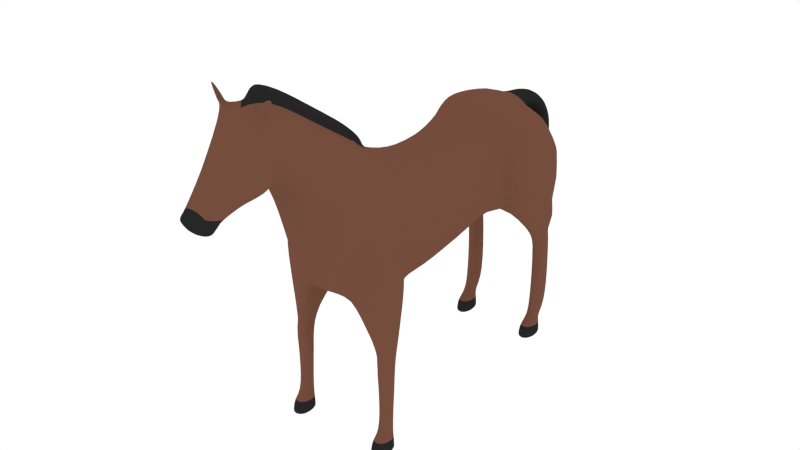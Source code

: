 # Source: Horse.blend  (saved by Blender 2.90.8; exported with 4.5.12 LTS)
import bpy
from mathutils import Matrix  # noqa: F401  (used for matrix-valued properties, if any)

bpy.ops.wm.read_factory_settings(use_empty=True)
scene = bpy.context.scene
scene.name = 'Scene'

# ---- collections
col_collection_1 = bpy.data.collections.new('Collection 1'); scene.collection.children.link(col_collection_1)

# ---- materials (node trees are filled in below, after node groups)
mat_material_003 = bpy.data.materials.new('Material.003')
mat_material_003.alpha_threshold = 0.0
mat_material_003.use_transparent_shadow = False
mat_material_003.diffuse_color = (0.1746, 0.07421, 0.04667, 1.0)
mat_material_003.roughness = 0.5
mat_material_006 = bpy.data.materials.new('Material.006')
mat_material_006.alpha_threshold = 0.0
mat_material_006.use_transparent_shadow = False
mat_material_006.diffuse_color = (0.02038, 0.02038, 0.02038, 1.0)
mat_material_006.roughness = 0.5

# ---- material node trees

# ---- world
world_world = bpy.data.worlds.new('World'); scene.world = world_world
world_world.use_nodes = True; world_world.node_tree.nodes.clear()
_N = world_world.node_tree.nodes; _L = world_world.node_tree.links
n0 = _N.new('ShaderNodeOutputWorld'); n0.name = 'World Output'; n0.location = (300, 300)
n1 = _N.new('ShaderNodeBackground'); n1.name = 'Background'; n1.location = (10, 300)
n1.inputs[0].default_value = (1.0, 1.0, 1.0, 1.0)
_L.new(n1.outputs[0], n0.inputs[0])
n0.is_active_output = True
world_world.color = (1.0, 1.0, 1.0)
world_world.use_sun_shadow = False
world_world.sun_shadow_jitter_overblur = 0.0
world_world.cycles.sampling_method = 'NONE'
world_world.cycles.sample_map_resolution = 256

# ---- meshes
me_cylinder = bpy.data.meshes.new('Cylinder')
me_cylinder.from_pydata([(0.696, -0.4866, 2.772), (0.7455, 1.422, 3.311), (0.8275, -0.4866, 4.0), (0.8599, 1.292, 4.014), (0.5357, -0.4866, 4.707), (0.7357, 1.493, 5.002), (0.7071, 0.6281, 3.003), (0.8303, 0.6966, 4.0), (0.5918, 0.7554, 4.749), (0.6005, 2.251, 3.123), (0.6575, 2.797, 3.168), (0.7192, 2.225, 5.066), (0.7412, -1.532, 5.111), (0.9703, -1.532, 4.0), (0.4128, -1.596, 2.845), (1.254, 2.611, 3.189), (0.6916, 2.789, 4.655), (0.6916, 2.897, 3.551), (0.6916, 2.897, 4.139), (0.7264, -2.113, 5.569), (0.9449, -2.339, 4.192), (0.5188, -2.421, 3.049), (0.4047, -2.828, 6.073), (0.5362, -2.954, 5.289), (0.4047, -3.071, 4.8), (0.3953, -3.555, 6.606), (0.4678, -3.555, 6.035), (0.3363, -3.555, 5.621), (0.4193, -3.931, 6.611), (0.5658, -3.941, 5.971), (0.2695, -4.686, 5.199), (0.2921, -4.576, 5.777), (0.2417, -4.979, 5.335), (0.2479, -5.029, 5.267), (0.2479, -4.959, 5.106), (0.2182, -4.782, 5.007), (1.137, 1.498, 3.353), (1.16, 1.402, 4.026), (0.9146, 1.795, 4.876), (1.103, 2.632, 4.55), (1.285, 2.595, 4.006), (1.031, 2.743, 3.592), (1.031, 2.743, 4.053), (0.8842, 3.04, 2.514), (0.6664, 3.04, 2.514), (0.9063, 2.55, 2.334), (0.6397, 2.55, 2.334), (0.6216, 2.936, 2.349), (0.9373, 2.936, 2.349), (0.8968, 2.707, 2.046), (0.6502, 2.707, 2.046), (0.9142, 2.694, 0.7871), (0.631, 2.694, 0.7871), (0.6119, 3.089, 0.7038), (0.9471, 3.089, 0.7038), (0.9317, 2.32, 0.01846), (0.6118, 2.32, 0.01846), (0.5901, 2.891, 0.01846), (0.9688, 2.891, 0.01846), (0.6748, 2.86, 0.4318), (0.6867, 2.579, 0.4526), (0.8636, 2.579, 0.4526), (0.8842, 2.86, 0.4318), (0.6305, 2.892, 0.2771), (0.6104, 2.384, 0.3016), (0.9329, 2.384, 0.3016), (0.9285, 2.892, 0.2771), (0.7359, -1.393, 2.869), (1.112, -1.579, 2.906), (1.094, -1.651, 3.707), (1.14, -2.241, 3.073), (1.12, -2.236, 3.877), (0.7897, -1.821, 1.616), (1.082, -1.821, 1.616), (1.053, -2.129, 1.681), (0.8063, -2.129, 1.681), (1.088, -2.097, 1.433), (0.7679, -2.097, 1.433), (1.088, -2.351, 0.01846), (0.7679, -2.351, 0.01846), (0.7462, -1.823, 0.01846), (1.125, -1.823, 0.01846), (0.8309, -1.855, 0.4318), (0.8428, -2.092, 0.4526), (1.02, -2.092, 0.4526), (1.04, -1.855, 0.4318), (0.7866, -1.823, 0.2771), (0.7665, -2.287, 0.3016), (1.089, -2.287, 0.3016), (1.085, -1.823, 0.2771), (1.021, -2.15, 2.061), (1.105, -1.746, 2.004), (0.7519, -1.746, 2.004), (0.7696, -2.15, 2.052), (0.3318, 2.789, 4.781), (0.3466, 3.167, 4.764), (0.4263, 3.447, 4.583), (0.5295, 3.577, 4.228), (0.3346, 3.585, 2.76), (0.5512, -3.91, 5.433), (0.3832, -4.236, 5.381), (0.4055, -3.859, 6.513), (0.3846, -4.012, 6.643), (0.3723, -3.838, 6.617), (0.512, -3.843, 6.656), (0.4487, -3.846, 6.726), (0.4235, -4.027, 6.759), (0.5849, -3.881, 6.818), (0.5556, -3.893, 6.87), (0.5204, -3.999, 6.895), (0.6208, -3.931, 6.924), (0.4207, -3.873, 6.559), (0.4202, -3.909, 6.638), (0.5034, -3.861, 6.67), (0.4044, -3.992, 6.66), (0.4346, -4.003, 6.75), (0.5601, -3.89, 6.796), (0.5099, -3.982, 6.856), (0.584, -3.939, 6.883), (0.4549, -3.911, 6.729), (0.5118, -3.927, 6.804), (0.7603, -1.823, 0.1085), (0.7674, -2.329, 0.117), (1.088, -2.329, 0.117), (1.111, -1.823, 0.1085), (0.6064, 2.892, 0.1231), (0.6112, 2.346, 0.133), (0.9322, 2.346, 0.133), (0.9525, 2.892, 0.1231), (0.2209, -2.113, 5.659), (0.18, -2.828, 6.15), (0.1069, -1.532, 5.249), (0.1561, -1.543, 5.43), (0.1634, -3.561, 6.674), (0.2225, -2.045, 5.606), (0.2701, -2.021, 5.853), (0.2292, -2.735, 6.344), (0.2126, -3.468, 6.868), (0.2717, -1.953, 5.8), (1.396e-15, -0.4866, 2.586), (8.398e-16, 1.383, 3.222), (-0.696, -0.4866, 2.772), (-0.7455, 1.422, 3.311), (-0.8275, -0.4866, 4.0), (-0.9248, 1.292, 4.014), (-0.5357, -0.4866, 4.707), (-0.7357, 1.493, 5.002), (8.84e-16, -0.4866, 4.893), (3.462e-16, 1.479, 5.35), (1.097e-15, 0.6281, 2.817), (-0.7071, 0.6281, 3.003), (-0.8303, 0.6966, 4.0), (-0.5918, 0.7554, 4.749), (6.047e-16, 0.7478, 4.917), (7.122e-16, 2.218, 2.962), (-0.6005, 2.251, 3.123), (-0.6575, 2.797, 3.168), (-0.7192, 2.225, 5.066), (1.811e-16, 2.222, 5.35), (-0.7412, -1.532, 5.111), (-0.9703, -1.532, 4.0), (-0.4128, -1.596, 2.845), (1.588e-15, -1.596, 2.83), (5.835e-16, 2.765, 2.995), (-1.254, 2.611, 3.189), (-0.6916, 2.789, 4.655), (1.528e-16, 3.293, 4.406), (-0.6916, 2.897, 3.551), (4.089e-16, 3.028, 3.518), (2.255e-16, 3.036, 4.336), (-0.6916, 2.897, 4.139), (1.037e-15, -1.532, 5.249), (-0.7264, -2.113, 5.569), (-0.9449, -2.339, 4.192), (-0.5188, -2.421, 3.049), (1.752e-15, -2.53, 3.027), (-0.4047, -2.828, 6.073), (-0.5362, -2.954, 5.289), (-0.4047, -3.071, 4.8), (3.579e-09, -3.071, 4.684), (-0.3953, -3.555, 6.606), (-0.4678, -3.555, 6.035), (-0.3363, -3.555, 5.621), (1.445e-15, -3.555, 5.435), (1.252e-15, -3.972, 6.721), (-0.4193, -3.931, 6.611), (-0.5658, -3.941, 5.971), (-0.2695, -4.686, 5.199), (1.774e-15, -4.698, 5.096), (1.572e-15, -4.586, 5.892), (-0.2921, -4.576, 5.777), (1.808e-15, -5.117, 5.361), (1.777e-15, -5.05, 5.437), (-0.2417, -4.979, 5.335), (-0.2479, -5.029, 5.267), (1.849e-15, -5.029, 5.09), (-0.2479, -4.959, 5.106), (1.824e-15, -4.792, 4.966), (-0.2182, -4.782, 5.007), (-1.137, 1.498, 3.353), (-1.16, 1.402, 4.026), (-0.9146, 1.795, 4.876), (-1.103, 2.632, 4.55), (-1.285, 2.595, 4.006), (-1.031, 2.743, 3.592), (-1.031, 2.743, 4.053), (-0.8842, 3.04, 2.514), (-0.6664, 3.04, 2.514), (-0.9063, 2.55, 2.334), (-0.6397, 2.55, 2.334), (-0.6216, 2.936, 2.349), (-0.9373, 2.936, 2.349), (-0.8968, 2.707, 2.046), (-0.6502, 2.707, 2.046), (-0.9142, 2.694, 0.7871), (-0.631, 2.694, 0.7871), (-0.6119, 3.089, 0.7038), (-0.9471, 3.089, 0.7038), (-0.9317, 2.32, 0.01846), (-0.6118, 2.32, 0.01846), (-0.5901, 2.891, 0.01846), (-0.9688, 2.891, 0.01846), (-0.6748, 2.86, 0.4318), (-0.6867, 2.579, 0.4526), (-0.8636, 2.579, 0.4526), (-0.8842, 2.86, 0.4318), (-0.6305, 2.892, 0.2771), (-0.6104, 2.384, 0.3016), (-0.9329, 2.384, 0.3016), (-0.9285, 2.892, 0.2771), (-0.7359, -1.393, 2.869), (1.498e-15, -1.031, 2.673), (-1.112, -1.579, 2.906), (-1.094, -1.651, 3.707), (-1.14, -2.241, 3.073), (-1.12, -2.236, 3.877), (-0.7897, -1.821, 1.616), (-1.082, -1.821, 1.616), (-1.053, -2.129, 1.681), (-0.8063, -2.129, 1.681), (-1.088, -2.097, 1.433), (-0.7679, -2.097, 1.433), (-1.088, -2.351, 0.01846), (-0.7679, -2.351, 0.01846), (-0.7462, -1.823, 0.01846), (-1.125, -1.823, 0.01846), (-0.8309, -1.855, 0.4318), (-0.8428, -2.092, 0.4526), (-1.02, -2.092, 0.4526), (-1.04, -1.855, 0.4318), (-0.7866, -1.823, 0.2771), (-0.7665, -2.287, 0.3016), (-1.089, -2.287, 0.3016), (-1.085, -1.823, 0.2771), (-1.021, -2.15, 2.061), (-1.105, -1.746, 2.004), (-0.7519, -1.746, 2.004), (-0.7696, -2.15, 2.052), (1.976e-16, 2.937, 4.561), (-0.3318, 2.789, 4.781), (1.669e-16, 2.54, 5.096), (1.398e-16, 3.198, 4.56), (2.102e-16, 3.324, 4.118), (-0.3466, 3.167, 4.764), (4.991e-17, 3.094, 5.069), (5.324e-16, 3.27, 2.72), (-0.4263, 3.447, 4.583), (-3.055e-17, 3.657, 4.868), (6.439e-16, 3.389, 2.099), (-0.5295, 3.577, 4.228), (3.642e-18, 3.947, 4.424), (-0.3346, 3.585, 2.76), (3.016e-16, 4.118, 2.912), (1.548e-15, -3.871, 5.289), (-0.5512, -3.91, 5.433), (1.632e-15, -4.226, 5.265), (-0.3832, -4.236, 5.381), (-0.4055, -3.859, 6.513), (-0.3846, -4.012, 6.643), (-0.3723, -3.838, 6.617), (-0.512, -3.843, 6.656), (-0.4487, -3.846, 6.726), (-0.4235, -4.027, 6.759), (-0.5849, -3.881, 6.818), (-0.5556, -3.893, 6.87), (-0.5204, -3.999, 6.895), (-0.6208, -3.931, 6.924), (-0.4207, -3.873, 6.559), (-0.4202, -3.909, 6.638), (-0.5034, -3.861, 6.67), (-0.4044, -3.992, 6.66), (-0.4346, -4.003, 6.75), (-0.5601, -3.89, 6.796), (-0.5099, -3.982, 6.856), (-0.584, -3.939, 6.883), (-0.4549, -3.911, 6.729), (-0.5118, -3.927, 6.804), (-0.7603, -1.823, 0.1085), (-0.7674, -2.329, 0.117), (-1.088, -2.329, 0.117), (-1.111, -1.823, 0.1085), (-0.6064, 2.892, 0.1231), (-0.6112, 2.346, 0.133), (-0.9322, 2.346, 0.133), (-0.9525, 2.892, 0.1231), (-0.2209, -2.113, 5.659), (-0.18, -2.828, 6.15), (-0.1069, -1.532, 5.249), (-0.1561, -1.543, 5.43), (-0.1634, -3.561, 6.674), (-0.2225, -2.045, 5.606), (9.942e-16, -1.543, 5.453), (-0.2701, -2.021, 5.853), (1.003e-15, -2.021, 5.893), (-0.2292, -2.735, 6.344), (1.048e-15, -2.735, 6.405), (-0.2126, -3.468, 6.868), (1.098e-15, -3.473, 6.915), (1.189e-15, -3.88, 6.915), (-0.2717, -1.953, 5.8), (0.6168, 3.034, 2.072), (0.9422, 3.034, 2.072), (-0.9422, 3.034, 2.072), (-0.6168, 3.034, 2.072), (0.788, -2.12, 1.918), (1.037, -2.12, 1.923), (-0.788, -2.12, 1.918), (-1.037, -2.12, 1.923), (0.432, 3.581, 3.494), (1.526e-16, 4.033, 3.668), (3.713e-16, 3.297, 3.419), (-0.432, 3.581, 3.494), (0.7406, -2.646, 4.741), (0.5656, -2.47, 5.821), (0.4618, -2.714, 3.487), (1.294e-08, -2.769, 3.418), (0.2004, -2.47, 5.905), (1.025e-15, -2.378, 6.149), (0.2496, -2.378, 6.099), (-0.7406, -2.646, 4.741), (-0.5656, -2.47, 5.821), (-0.4618, -2.714, 3.487), (-0.2004, -2.47, 5.905), (-0.2496, -2.378, 6.099), (0.4722, -2.058, 2.959), (1.68e-15, -2.119, 2.94), (-0.4722, -2.058, 2.959)], [], [(149, 140, 1, 6), (6, 1, 3, 7), (7, 3, 5, 8), (8, 5, 148, 153), (4, 8, 153, 147), (4, 147, 131, 12), (2, 7, 8, 4), (0, 6, 7, 2), (139, 149, 6, 0), (5, 3, 38), (1, 140, 154, 9), (10, 47, 9), (148, 5, 11, 158), (11, 16, 94, 260, 158), (10, 17, 41, 15), (12, 131, 134, 129, 19), (47, 46, 1, 9), (16, 11, 39), (2, 4, 12, 13), (0, 2, 13, 67), (139, 0, 67, 231), (36, 15, 40, 37), (17, 18, 42, 41), (168, 17, 10, 163), (169, 18, 17, 168), (94, 258, 261, 95), (154, 163, 10, 9), (13, 12, 19, 20), (345, 344, 21, 175), (332, 333, 22, 23), (334, 332, 23, 24), (333, 336, 130, 22), (335, 334, 24, 179), (179, 24, 27, 183), (23, 22, 25, 26), (22, 130, 133, 25), (24, 23, 26, 27), (183, 27, 99, 273), (26, 25, 103, 101, 29), (25, 133, 184, 102, 103), (27, 26, 29, 99), (29, 101, 28, 31), (30, 31, 32), (31, 189, 192, 32), (32, 192, 191, 33), (33, 191, 195, 34), (34, 195, 197, 35), (35, 197, 188, 30), (33, 34, 32), (35, 30, 34), (30, 32, 34), (37, 40, 39, 38), (199, 208, 209, 142), (41, 42, 40), (15, 41, 40), (40, 42, 39), (18, 16, 39, 42), (3, 1, 36, 37), (1, 46, 45, 36), (47, 10, 44), (36, 45, 48, 15), (47, 44, 43, 48), (15, 48, 43), (320, 321, 54, 53), (48, 45, 49), (46, 47, 50), (45, 46, 50, 49), (126, 125, 57, 56), (50, 320, 53, 52), (49, 50, 52, 51), (321, 49, 51, 54), (56, 57, 58, 55), (127, 126, 56, 55), (128, 127, 55, 58), (125, 128, 58, 57), (53, 54, 62, 59), (38, 11, 5), (54, 51, 61, 62), (51, 52, 60, 61), (52, 53, 59, 60), (59, 62, 66, 63), (62, 61, 65, 66), (61, 60, 64, 65), (60, 59, 63, 64), (67, 13, 69, 68), (231, 67, 14, 162), (68, 69, 71, 70), (20, 21, 70, 71), (13, 20, 71, 69), (324, 75, 74, 325), (122, 121, 80, 79), (75, 72, 77), (74, 75, 77, 76), (73, 74, 76), (79, 80, 81, 78), (123, 122, 79, 78), (124, 123, 78, 81), (121, 124, 81, 80), (72, 73, 85, 82), (73, 76, 84, 85), (76, 77, 83, 84), (77, 72, 82, 83), (82, 85, 89, 86), (85, 84, 88, 89), (84, 83, 87, 88), (83, 82, 86, 87), (39, 11, 38), (344, 14, 92, 93), (68, 70, 90, 91), (68, 91, 92, 67), (67, 92, 14), (21, 93, 90, 70), (325, 74, 73), (264, 95, 96, 267), (260, 94, 95, 264), (258, 94, 16, 18, 169), (95, 261, 166, 96), (267, 96, 97, 270), (96, 166, 262, 97), (328, 330, 265, 98), (329, 328, 98, 272), (98, 265, 268), (272, 98, 268), (100, 29, 30), (275, 100, 30, 188), (99, 29, 100), (31, 30, 29), (273, 99, 100, 275), (105, 106, 109, 108), (103, 102, 106, 105), (107, 110, 118, 116), (104, 105, 108, 107), (101, 103, 105, 104), (106, 102, 114, 115), (104, 107, 116, 113), (108, 109, 110), (28, 101, 111, 112), (110, 109, 117, 118), (102, 28, 112, 114), (107, 108, 110), (189, 31, 28, 102, 184), (117, 120, 118), (117, 115, 119, 120), (119, 112, 111, 113), (112, 119, 115, 114), (119, 113, 116, 120), (101, 104, 113, 111), (109, 106, 115, 117), (120, 116, 118), (86, 89, 124, 121), (89, 88, 123, 124), (88, 87, 122, 123), (87, 86, 121, 122), (63, 66, 128, 125), (66, 65, 127, 128), (65, 64, 126, 127), (64, 63, 125, 126), (338, 135, 313, 337), (336, 129, 135, 338), (134, 131, 132, 138), (129, 134, 138, 135), (133, 130, 136, 137), (137, 136, 315, 317), (135, 138, 132, 311, 313), (318, 137, 317), (132, 131, 311), (184, 133, 137, 318), (131, 147, 171), (131, 171, 311), (149, 150, 142, 140), (150, 151, 144, 142), (151, 152, 146, 144), (152, 153, 148, 146), (145, 147, 153, 152), (145, 159, 307, 147), (143, 145, 152, 151), (141, 143, 151, 150), (139, 141, 150, 149), (146, 201, 200, 144), (142, 155, 154, 140), (210, 156, 155), (148, 158, 157, 146), (157, 158, 260, 259, 165), (156, 164, 204, 167), (159, 172, 305, 310, 307), (142, 209, 210, 155), (165, 202, 157), (143, 160, 159, 145), (141, 230, 160, 143), (139, 231, 230, 141), (199, 200, 203, 164), (167, 204, 205, 170), (168, 163, 156, 167), (169, 168, 167, 170), (259, 263, 261, 258), (154, 155, 156, 163), (160, 173, 172, 159), (345, 175, 174, 346), (339, 177, 176, 340), (341, 178, 177, 339), (340, 176, 306, 342), (335, 179, 178, 341), (179, 183, 182, 178), (177, 181, 180, 176), (176, 180, 309, 306), (178, 182, 181, 177), (183, 273, 274, 182), (181, 186, 277, 279, 180), (180, 279, 278, 184, 309), (182, 274, 186, 181), (186, 190, 185, 277), (187, 193, 190), (190, 193, 192, 189), (193, 194, 191, 192), (194, 196, 195, 191), (196, 198, 197, 195), (198, 187, 188, 197), (194, 193, 196), (198, 196, 187), (187, 196, 193), (200, 201, 202, 203), (204, 203, 205), (164, 203, 204), (203, 202, 205), (170, 205, 202, 165), (144, 200, 199, 142), (210, 207, 156), (164, 211, 208, 199), (210, 211, 206, 207), (156, 207, 206, 164), (164, 206, 211), (323, 216, 217, 322), (211, 212, 208), (209, 213, 210), (208, 212, 213, 209), (302, 219, 220, 301), (213, 215, 216, 323), (212, 214, 215, 213), (322, 217, 214, 212), (219, 218, 221, 220), (303, 218, 219, 302), (304, 221, 218, 303), (301, 220, 221, 304), (216, 222, 225, 217), (201, 146, 157), (217, 225, 224, 214), (214, 224, 223, 215), (215, 223, 222, 216), (222, 226, 229, 225), (225, 229, 228, 224), (224, 228, 227, 223), (223, 227, 226, 222), (230, 232, 233, 160), (231, 162, 161, 230), (232, 234, 235, 233), (173, 235, 234, 174), (160, 233, 235, 173), (326, 327, 238, 239), (298, 243, 244, 297), (239, 241, 236), (238, 240, 241, 239), (237, 240, 238), (243, 242, 245, 244), (299, 242, 243, 298), (300, 245, 242, 299), (297, 244, 245, 300), (236, 246, 249, 237), (237, 249, 248, 240), (240, 248, 247, 241), (241, 247, 246, 236), (246, 250, 253, 249), (249, 253, 252, 248), (248, 252, 251, 247), (247, 251, 250, 246), (202, 201, 157), (346, 257, 256, 161), (232, 255, 254, 234), (232, 230, 256, 255), (230, 161, 256), (174, 234, 254, 257), (327, 237, 238), (264, 267, 266, 263), (260, 264, 263, 259), (258, 169, 170, 165, 259), (263, 266, 166, 261), (267, 270, 269, 266), (266, 269, 262, 166), (331, 271, 265, 330), (329, 272, 271, 331), (271, 268, 265), (272, 268, 271), (276, 187, 186), (275, 188, 187, 276), (274, 276, 186), (190, 186, 187), (273, 275, 276, 274), (281, 284, 285, 282), (279, 281, 282, 278), (283, 292, 294, 286), (280, 283, 284, 281), (277, 280, 281, 279), (282, 291, 290, 278), (280, 289, 292, 283), (284, 286, 285), (185, 288, 287, 277), (286, 294, 293, 285), (278, 290, 288, 185), (283, 286, 284), (189, 184, 278, 185, 190), (293, 294, 296), (293, 296, 295, 291), (295, 289, 287, 288), (288, 290, 291, 295), (295, 296, 292, 289), (277, 287, 289, 280), (285, 293, 291, 282), (296, 294, 292), (250, 297, 300, 253), (253, 300, 299, 252), (252, 299, 298, 251), (251, 298, 297, 250), (226, 301, 304, 229), (229, 304, 303, 228), (228, 303, 302, 227), (227, 302, 301, 226), (343, 337, 313, 312), (342, 343, 312, 305), (310, 319, 308, 307), (305, 312, 319, 310), (309, 316, 314, 306), (316, 317, 315, 314), (312, 313, 311, 308, 319), (318, 317, 316), (308, 311, 307), (184, 318, 316, 309), (307, 171, 147), (307, 311, 171), (48, 49, 321), (50, 47, 320), (47, 48, 321, 320), (211, 322, 212), (213, 323, 210), (210, 323, 322, 211), (38, 3, 37), (92, 91, 73, 72), (90, 325, 73, 91), (72, 75, 324), (93, 324, 325, 90), (254, 255, 237, 327), (236, 326, 239), (257, 254, 327, 326), (256, 236, 237, 255), (15, 43, 44, 10), (270, 329, 331, 269), (269, 331, 330, 262), (270, 97, 328, 329), (97, 262, 330, 328), (306, 314, 343, 342), (314, 315, 337, 343), (175, 335, 341, 174), (172, 340, 342, 305), (174, 341, 339, 173), (173, 339, 340, 172), (130, 336, 338, 136), (136, 338, 337, 315), (175, 21, 334, 335), (19, 129, 336, 333), (21, 20, 332, 334), (20, 19, 333, 332), (174, 257, 346), (236, 256, 257, 326), (162, 345, 346, 161), (21, 344, 93), (72, 324, 93, 92), (162, 14, 344, 345)])
me_cylinder.polygons.foreach_set('material_index', [0, 0, 0, 0, 0, 0, 0, 0, 0, 0, 0, 0, 0, 0, 0, 0, 0, 0, 0, 0, 0, 0, 0, 0, 0, 1, 0, 0, 0, 0, 0, 0, 0, 0, 0, 0, 0, 0, 0, 0, 0, 0, 0, 0, 1, 1, 1, 1, 1, 1, 1, 0, 0, 0, 0, 0, 0, 0, 0, 0, 0, 0, 0, 0, 0, 0, 0, 1, 0, 0, 0, 1, 1, 1, 1, 0, 0, 0, 0, 0, 0, 0, 0, 0, 0, 0, 0, 0, 0, 0, 1, 0, 0, 0, 1, 1, 1, 1, 0, 0, 0, 0, 0, 0, 0, 0, 0, 0, 0, 0, 0, 0, 0, 1, 1, 0, 1, 1, 1, 1, 1, 1, 1, 0, 0, 0, 0, 0, 0, 0, 0, 0, 0, 0, 0, 0, 0, 0, 0, 0, 0, 0, 0, 0, 0, 0, 0, 0, 0, 1, 1, 1, 1, 1, 1, 1, 1, 1, 1, 1, 1, 1, 1, 1, 1, 1, 1, 0, 1, 0, 0, 0, 0, 0, 0, 0, 0, 0, 0, 0, 0, 0, 0, 0, 0, 0, 0, 0, 0, 0, 0, 0, 0, 0, 1, 0, 0, 0, 0, 0, 0, 0, 0, 0, 0, 0, 0, 0, 0, 0, 0, 0, 0, 1, 1, 1, 1, 1, 1, 1, 0, 0, 0, 0, 0, 0, 0, 0, 0, 0, 0, 0, 0, 0, 0, 1, 0, 0, 0, 1, 1, 1, 1, 0, 0, 0, 0, 0, 0, 0, 0, 0, 0, 0, 0, 0, 0, 0, 1, 0, 0, 0, 1, 1, 1, 1, 0, 0, 0, 0, 0, 0, 0, 0, 0, 0, 0, 0, 0, 0, 0, 1, 1, 0, 1, 1, 1, 1, 1, 1, 1, 0, 0, 0, 0, 0, 0, 0, 0, 0, 0, 0, 0, 0, 0, 0, 0, 0, 0, 0, 0, 0, 0, 0, 0, 0, 0, 1, 1, 1, 1, 1, 1, 1, 1, 1, 1, 1, 1, 1, 1, 1, 1, 1, 1, 0, 1, 0, 0, 0, 0, 0, 0, 0, 0, 0, 0, 0, 0, 0, 0, 0, 0, 1, 1, 1, 1, 1, 1, 0, 0, 0, 0, 1, 1, 0, 0, 0, 0, 0, 0, 0, 0, 0, 0])
_ca = me_cylinder.color_attributes.new('Col', 'BYTE_COLOR', 'CORNER')
_ca.data.foreach_set('color', [1.0, 1.0, 1.0, 1.0, 1.0, 1.0, 1.0, 1.0, 1.0, 1.0, 1.0, 1.0, 1.0, 1.0, 1.0, 1.0, 1.0, 1.0, 1.0, 1.0, 1.0, 1.0, 1.0, 1.0, 1.0, 1.0, 1.0, 1.0, 1.0, 1.0, 1.0, 1.0, 1.0, 1.0, 1.0, 1.0, 1.0, 1.0, 1.0, 1.0, 1.0, 1.0, 1.0, 1.0, 1.0, 1.0, 1.0, 1.0, 1.0, 1.0, 1.0, 1.0, 1.0, 1.0, 1.0, 1.0, 1.0, 1.0, 1.0, 1.0, 1.0, 1.0, 1.0, 1.0, 1.0, 1.0, 1.0, 1.0, 1.0, 1.0, 1.0, 1.0, 1.0, 1.0, 1.0, 1.0, 1.0, 1.0, 1.0, 1.0, 1.0, 1.0, 1.0, 1.0, 1.0, 1.0, 1.0, 1.0, 1.0, 1.0, 1.0, 1.0, 1.0, 1.0, 1.0, 1.0, 1.0, 1.0, 1.0, 1.0, 1.0, 1.0, 1.0, 1.0, 1.0, 1.0, 1.0, 1.0, 1.0, 1.0, 1.0, 1.0, 1.0, 1.0, 1.0, 1.0, 1.0, 1.0, 1.0, 1.0, 1.0, 1.0, 1.0, 1.0, 1.0, 1.0, 1.0, 1.0, 1.0, 1.0, 1.0, 1.0, 1.0, 1.0, 1.0, 1.0, 1.0, 1.0, 1.0, 1.0, 1.0, 1.0, 1.0, 1.0, 1.0, 1.0, 1.0, 1.0, 1.0, 1.0, 1.0, 1.0, 1.0, 1.0, 1.0, 1.0, 1.0, 1.0, 1.0, 1.0, 1.0, 1.0, 1.0, 1.0, 1.0, 1.0, 1.0, 1.0, 1.0, 1.0, 1.0, 1.0, 1.0, 1.0, 1.0, 1.0, 1.0, 1.0, 1.0, 1.0, 1.0, 1.0, 1.0, 1.0, 1.0, 1.0, 1.0, 1.0, 1.0, 1.0, 1.0, 1.0, 1.0, 1.0, 1.0, 1.0, 1.0, 1.0, 1.0, 1.0, 1.0, 1.0, 1.0, 1.0, 1.0, 1.0, 1.0, 1.0, 1.0, 1.0, 1.0, 1.0, 1.0, 1.0, 1.0, 1.0, 1.0, 1.0, 1.0, 1.0, 1.0, 1.0, 1.0, 1.0, 1.0, 1.0, 1.0, 1.0, 1.0, 1.0, 1.0, 1.0, 1.0, 1.0, 1.0, 1.0, 1.0, 1.0, 1.0, 1.0, 1.0, 1.0, 1.0, 1.0, 1.0, 1.0, 1.0, 1.0, 1.0, 1.0, 1.0, 1.0, 1.0, 1.0, 1.0, 1.0, 1.0, 1.0, 1.0, 1.0, 1.0, 1.0, 1.0, 1.0, 1.0, 1.0, 1.0, 1.0, 1.0, 1.0, 1.0, 1.0, 1.0, 1.0, 1.0, 1.0, 1.0, 1.0, 1.0, 1.0, 1.0, 1.0, 1.0, 1.0, 1.0, 1.0, 1.0, 1.0, 1.0, 1.0, 1.0, 1.0, 1.0, 1.0, 1.0, 1.0, 1.0, 1.0, 1.0, 1.0, 1.0, 1.0, 1.0, 1.0, 1.0, 1.0, 1.0, 1.0, 1.0, 1.0, 1.0, 1.0, 1.0, 1.0, 1.0, 1.0, 1.0, 1.0, 1.0, 1.0, 1.0, 1.0, 1.0, 1.0, 1.0, 1.0, 1.0, 1.0, 1.0, 1.0, 1.0, 1.0, 1.0, 1.0, 1.0, 1.0, 1.0, 1.0, 1.0, 1.0, 1.0, 1.0, 1.0, 1.0, 1.0, 1.0, 1.0, 1.0, 1.0, 1.0, 1.0, 1.0, 1.0, 1.0, 1.0, 1.0, 1.0, 1.0, 1.0, 1.0, 1.0, 1.0, 1.0, 1.0, 1.0, 1.0, 1.0, 1.0, 1.0, 1.0, 1.0, 1.0, 1.0, 1.0, 1.0, 1.0, 1.0, 1.0, 1.0, 1.0, 1.0, 1.0, 1.0, 1.0, 1.0, 1.0, 1.0, 1.0, 1.0, 1.0, 1.0, 1.0, 1.0, 1.0, 1.0, 1.0, 1.0, 1.0, 1.0, 1.0, 1.0, 1.0, 1.0, 1.0, 1.0, 1.0, 1.0, 1.0, 1.0, 1.0, 1.0, 1.0, 1.0, 1.0, 1.0, 1.0, 1.0, 1.0, 1.0, 1.0, 1.0, 1.0, 1.0, 1.0, 1.0, 1.0, 1.0, 1.0, 1.0, 1.0, 1.0, 1.0, 1.0, 1.0, 1.0, 1.0, 1.0, 1.0, 1.0, 1.0, 1.0, 1.0, 1.0, 1.0, 1.0, 1.0, 1.0, 1.0, 1.0, 1.0, 1.0, 1.0, 1.0, 1.0, 1.0, 1.0, 1.0, 1.0, 1.0, 1.0, 1.0, 1.0, 1.0, 1.0, 1.0, 1.0, 1.0, 1.0, 1.0, 1.0, 1.0, 1.0, 1.0, 1.0, 1.0, 1.0, 1.0, 1.0, 1.0, 1.0, 1.0, 1.0, 1.0, 1.0, 1.0, 1.0, 1.0, 1.0, 1.0, 1.0, 1.0, 1.0, 1.0, 1.0, 1.0, 1.0, 1.0, 1.0, 1.0, 1.0, 1.0, 1.0, 1.0, 1.0, 1.0, 1.0, 1.0, 1.0, 1.0, 1.0, 1.0, 1.0, 1.0, 1.0, 1.0, 1.0, 1.0, 1.0, 1.0, 1.0, 1.0, 1.0, 1.0, 1.0, 1.0, 1.0, 1.0, 1.0, 1.0, 1.0, 1.0, 1.0, 1.0, 1.0, 1.0, 1.0, 1.0, 1.0, 1.0, 1.0, 1.0, 1.0, 1.0, 1.0, 1.0, 1.0, 1.0, 1.0, 1.0, 1.0, 1.0, 1.0, 1.0, 1.0, 1.0, 1.0, 1.0, 1.0, 1.0, 1.0, 1.0, 1.0, 1.0, 1.0, 1.0, 1.0, 1.0, 1.0, 1.0, 1.0, 1.0, 1.0, 1.0, 1.0, 1.0, 1.0, 1.0, 1.0, 1.0, 1.0, 1.0, 1.0, 1.0, 1.0, 1.0, 1.0, 1.0, 1.0, 1.0, 1.0, 1.0, 1.0, 1.0, 1.0, 1.0, 1.0, 1.0, 1.0, 1.0, 1.0, 1.0, 1.0, 1.0, 1.0, 1.0, 1.0, 1.0, 1.0, 1.0, 1.0, 1.0, 1.0, 1.0, 1.0, 1.0, 1.0, 1.0, 1.0, 1.0, 1.0, 1.0, 1.0, 1.0, 1.0, 1.0, 1.0, 1.0, 1.0, 1.0, 1.0, 1.0, 1.0, 1.0, 1.0, 1.0, 1.0, 1.0, 1.0, 1.0, 1.0, 1.0, 1.0, 1.0, 1.0, 1.0, 1.0, 1.0, 1.0, 1.0, 1.0, 1.0, 1.0, 1.0, 1.0, 1.0, 1.0, 1.0, 1.0, 1.0, 1.0, 1.0, 1.0, 1.0, 1.0, 1.0, 1.0, 1.0, 1.0, 1.0, 1.0, 1.0, 1.0, 1.0, 1.0, 1.0, 1.0, 1.0, 1.0, 1.0, 1.0, 1.0, 1.0, 1.0, 1.0, 1.0, 1.0, 1.0, 1.0, 1.0, 1.0, 1.0, 1.0, 1.0, 1.0, 1.0, 1.0, 1.0, 1.0, 1.0, 1.0, 1.0, 1.0, 1.0, 1.0, 1.0, 1.0, 1.0, 1.0, 1.0, 1.0, 1.0, 1.0, 1.0, 1.0, 1.0, 1.0, 1.0, 1.0, 1.0, 1.0, 1.0, 1.0, 1.0, 1.0, 1.0, 1.0, 1.0, 1.0, 1.0, 1.0, 1.0, 1.0, 1.0, 1.0, 1.0, 1.0, 1.0, 1.0, 1.0, 1.0, 1.0, 1.0, 1.0, 1.0, 1.0, 1.0, 1.0, 1.0, 1.0, 1.0, 1.0, 1.0, 1.0, 1.0, 1.0, 1.0, 1.0, 1.0, 1.0, 1.0, 1.0, 1.0, 1.0, 1.0, 1.0, 1.0, 1.0, 1.0, 1.0, 1.0, 1.0, 1.0, 1.0, 1.0, 1.0, 1.0, 1.0, 1.0, 1.0, 1.0, 1.0, 1.0, 1.0, 1.0, 1.0, 1.0, 1.0, 1.0, 1.0, 1.0, 1.0, 1.0, 1.0, 1.0, 1.0, 1.0, 1.0, 1.0, 1.0, 1.0, 1.0, 1.0, 1.0, 1.0, 1.0, 1.0, 1.0, 1.0, 1.0, 1.0, 1.0, 1.0, 1.0, 1.0, 1.0, 1.0, 1.0, 1.0, 1.0, 1.0, 1.0, 1.0, 1.0, 1.0, 1.0, 1.0, 1.0, 1.0, 1.0, 1.0, 1.0, 1.0, 1.0, 1.0, 1.0, 1.0, 1.0, 1.0, 1.0, 1.0, 1.0, 1.0, 1.0, 1.0, 1.0, 1.0, 1.0, 1.0, 1.0, 1.0, 1.0, 1.0, 1.0, 1.0, 1.0, 1.0, 1.0, 1.0, 1.0, 1.0, 1.0, 1.0, 1.0, 1.0, 1.0, 1.0, 1.0, 1.0, 1.0, 1.0, 1.0, 1.0, 1.0, 1.0, 1.0, 1.0, 1.0, 1.0, 1.0, 1.0, 1.0, 1.0, 1.0, 1.0, 1.0, 1.0, 1.0, 1.0, 1.0, 1.0, 1.0, 1.0, 1.0, 1.0, 1.0, 1.0, 1.0, 1.0, 1.0, 1.0, 1.0, 1.0, 1.0, 1.0, 1.0, 1.0, 1.0, 1.0, 1.0, 1.0, 1.0, 1.0, 1.0, 1.0, 1.0, 1.0, 1.0, 1.0, 1.0, 1.0, 1.0, 1.0, 1.0, 1.0, 1.0, 1.0, 1.0, 1.0, 1.0, 1.0, 1.0, 1.0, 1.0, 1.0, 1.0, 1.0, 1.0, 1.0, 1.0, 1.0, 1.0, 1.0, 1.0, 1.0, 1.0, 1.0, 1.0, 1.0, 1.0, 1.0, 1.0, 1.0, 1.0, 1.0, 1.0, 1.0, 1.0, 1.0, 1.0, 1.0, 1.0, 1.0, 1.0, 1.0, 1.0, 1.0, 1.0, 1.0, 1.0, 1.0, 1.0, 1.0, 1.0, 1.0, 1.0, 1.0, 1.0, 1.0, 1.0, 1.0, 1.0, 1.0, 1.0, 1.0, 1.0, 1.0, 1.0, 1.0, 1.0, 1.0, 1.0, 1.0, 1.0, 1.0, 1.0, 1.0, 1.0, 1.0, 1.0, 1.0, 1.0, 1.0, 1.0, 1.0, 1.0, 1.0, 1.0, 1.0, 1.0, 1.0, 1.0, 1.0, 1.0, 1.0, 1.0, 1.0, 1.0, 1.0, 1.0, 1.0, 1.0, 1.0, 1.0, 1.0, 1.0, 1.0, 1.0, 1.0, 1.0, 1.0, 1.0, 1.0, 1.0, 1.0, 1.0, 1.0, 1.0, 1.0, 1.0, 1.0, 1.0, 1.0, 1.0, 1.0, 1.0, 1.0, 1.0, 1.0, 1.0, 1.0, 1.0, 1.0, 1.0, 1.0, 1.0, 1.0, 1.0, 1.0, 1.0, 1.0, 1.0, 1.0, 1.0, 1.0, 1.0, 1.0, 1.0, 1.0, 1.0, 1.0, 1.0, 1.0, 1.0, 1.0, 1.0, 1.0, 1.0, 1.0, 1.0, 1.0, 1.0, 1.0, 1.0, 1.0, 1.0, 1.0, 1.0, 1.0, 1.0, 1.0, 1.0, 1.0, 1.0, 1.0, 1.0, 1.0, 1.0, 1.0, 1.0, 1.0, 1.0, 1.0, 1.0, 1.0, 1.0, 1.0, 1.0, 1.0, 1.0, 1.0, 1.0, 1.0, 1.0, 1.0, 1.0, 1.0, 1.0, 1.0, 1.0, 1.0, 1.0, 1.0, 1.0, 1.0, 1.0, 1.0, 1.0, 1.0, 1.0, 1.0, 1.0, 1.0, 1.0, 1.0, 1.0, 1.0, 1.0, 1.0, 1.0, 1.0, 1.0, 1.0, 1.0, 1.0, 1.0, 1.0, 1.0, 1.0, 1.0, 1.0, 1.0, 1.0, 1.0, 1.0, 1.0, 1.0, 1.0, 1.0, 1.0, 1.0, 1.0, 1.0, 1.0, 1.0, 1.0, 1.0, 1.0, 1.0, 1.0, 1.0, 1.0, 1.0, 1.0, 1.0, 1.0, 1.0, 1.0, 1.0, 1.0, 1.0, 1.0, 1.0, 1.0, 1.0, 1.0, 1.0, 1.0, 1.0, 1.0, 1.0, 1.0, 1.0, 1.0, 1.0, 1.0, 1.0, 1.0, 1.0, 1.0, 1.0, 1.0, 1.0, 1.0, 1.0, 1.0, 1.0, 1.0, 1.0, 1.0, 1.0, 1.0, 1.0, 1.0, 1.0, 1.0, 1.0, 1.0, 1.0, 1.0, 1.0, 1.0, 1.0, 1.0, 1.0, 1.0, 1.0, 1.0, 1.0, 1.0, 1.0, 1.0, 1.0, 1.0, 1.0, 1.0, 1.0, 1.0, 1.0, 1.0, 1.0, 1.0, 1.0, 1.0, 1.0, 1.0, 1.0, 1.0, 1.0, 1.0, 1.0, 1.0, 1.0, 1.0, 1.0, 1.0, 1.0, 1.0, 1.0, 1.0, 1.0, 1.0, 1.0, 1.0, 1.0, 1.0, 1.0, 1.0, 1.0, 1.0, 1.0, 1.0, 1.0, 1.0, 1.0, 1.0, 1.0, 1.0, 1.0, 1.0, 1.0, 1.0, 1.0, 1.0, 1.0, 1.0, 1.0, 1.0, 1.0, 1.0, 1.0, 1.0, 1.0, 1.0, 1.0, 1.0, 1.0, 1.0, 1.0, 1.0, 1.0, 1.0, 1.0, 1.0, 1.0, 1.0, 1.0, 1.0, 1.0, 1.0, 1.0, 1.0, 1.0, 1.0, 1.0, 1.0, 1.0, 1.0, 1.0, 1.0, 1.0, 1.0, 1.0, 1.0, 1.0, 1.0, 1.0, 1.0, 1.0, 1.0, 1.0, 1.0, 1.0, 1.0, 1.0, 1.0, 1.0, 1.0, 1.0, 1.0, 1.0, 1.0, 1.0, 1.0, 1.0, 1.0, 1.0, 1.0, 1.0, 1.0, 1.0, 1.0, 1.0, 1.0, 1.0, 1.0, 1.0, 1.0, 1.0, 1.0, 1.0, 1.0, 1.0, 1.0, 1.0, 1.0, 1.0, 1.0, 1.0, 1.0, 1.0, 1.0, 1.0, 1.0, 1.0, 1.0, 1.0, 1.0, 1.0, 1.0, 1.0, 1.0, 1.0, 1.0, 1.0, 1.0, 1.0, 1.0, 1.0, 1.0, 1.0, 1.0, 1.0, 1.0, 1.0, 1.0, 1.0, 1.0, 1.0, 1.0, 1.0, 1.0, 1.0, 1.0, 1.0, 1.0, 1.0, 1.0, 1.0, 1.0, 1.0, 1.0, 1.0, 1.0, 1.0, 1.0, 1.0, 1.0, 1.0, 1.0, 1.0, 1.0, 1.0, 1.0, 1.0, 1.0, 1.0, 1.0, 1.0, 1.0, 1.0, 1.0, 1.0, 1.0, 1.0, 1.0, 1.0, 1.0, 1.0, 1.0, 1.0, 1.0, 1.0, 1.0, 1.0, 1.0, 1.0, 1.0, 1.0, 1.0, 1.0, 1.0, 1.0, 1.0, 1.0, 1.0, 1.0, 1.0, 1.0, 1.0, 1.0, 1.0, 1.0, 1.0, 1.0, 1.0, 1.0, 1.0, 1.0, 1.0, 1.0, 1.0, 1.0, 1.0, 1.0, 1.0, 1.0, 1.0, 1.0, 1.0, 1.0, 1.0, 1.0, 1.0, 1.0, 1.0, 1.0, 1.0, 1.0, 1.0, 1.0, 1.0, 1.0, 1.0, 1.0, 1.0, 1.0, 1.0, 1.0, 1.0, 1.0, 1.0, 1.0, 1.0, 1.0, 1.0, 1.0, 1.0, 1.0, 1.0, 1.0, 1.0, 1.0, 1.0, 1.0, 1.0, 1.0, 1.0, 1.0, 1.0, 1.0, 1.0, 1.0, 1.0, 1.0, 1.0, 1.0, 1.0, 1.0, 1.0, 1.0, 1.0, 1.0, 1.0, 1.0, 1.0, 1.0, 1.0, 1.0, 1.0, 1.0, 1.0, 1.0, 1.0, 1.0, 1.0, 1.0, 1.0, 1.0, 1.0, 1.0, 1.0, 1.0, 1.0, 1.0, 1.0, 1.0, 1.0, 1.0, 1.0, 1.0, 1.0, 1.0, 1.0, 1.0, 1.0, 1.0, 1.0, 1.0, 1.0, 1.0, 1.0, 1.0, 1.0, 1.0, 1.0, 1.0, 1.0, 1.0, 1.0, 1.0, 1.0, 1.0, 1.0, 1.0, 1.0, 1.0, 1.0, 1.0, 1.0, 1.0, 1.0, 1.0, 1.0, 1.0, 1.0, 1.0, 1.0, 1.0, 1.0, 1.0, 1.0, 1.0, 1.0, 1.0, 1.0, 1.0, 1.0, 1.0, 1.0, 1.0, 1.0, 1.0, 1.0, 1.0, 1.0, 1.0, 1.0, 1.0, 1.0, 1.0, 1.0, 1.0, 1.0, 1.0, 1.0, 1.0, 1.0, 1.0, 1.0, 1.0, 1.0, 1.0, 1.0, 1.0, 1.0, 1.0, 1.0, 1.0, 1.0, 1.0, 1.0, 1.0, 1.0, 1.0, 1.0, 1.0, 1.0, 1.0, 1.0, 1.0, 1.0, 1.0, 1.0, 1.0, 1.0, 1.0, 1.0, 1.0, 1.0, 1.0, 1.0, 1.0, 1.0, 1.0, 1.0, 1.0, 1.0, 1.0, 1.0, 1.0, 1.0, 1.0, 1.0, 1.0, 1.0, 1.0, 1.0, 1.0, 1.0, 1.0, 1.0, 1.0, 1.0, 1.0, 1.0, 1.0, 1.0, 1.0, 1.0, 1.0, 1.0, 1.0, 1.0, 1.0, 1.0, 1.0, 1.0, 1.0, 1.0, 1.0, 1.0, 1.0, 1.0, 1.0, 1.0, 1.0, 1.0, 1.0, 1.0, 1.0, 1.0, 1.0, 1.0, 1.0, 1.0, 1.0, 1.0, 1.0, 1.0, 1.0, 1.0, 1.0, 1.0, 1.0, 1.0, 1.0, 1.0, 1.0, 1.0, 1.0, 1.0, 1.0, 1.0, 1.0, 1.0, 1.0, 1.0, 1.0, 1.0, 1.0, 1.0, 1.0, 1.0, 1.0, 1.0, 1.0, 1.0, 1.0, 1.0, 1.0, 1.0, 1.0, 1.0, 1.0, 1.0, 1.0, 1.0, 1.0, 1.0, 1.0, 1.0, 1.0, 1.0, 1.0, 1.0, 1.0, 1.0, 1.0, 1.0, 1.0, 1.0, 1.0, 1.0, 1.0, 1.0, 1.0, 1.0, 1.0, 1.0, 1.0, 1.0, 1.0, 1.0, 1.0, 1.0, 1.0, 1.0, 1.0, 1.0, 1.0, 1.0, 1.0, 1.0, 1.0, 1.0, 1.0, 1.0, 1.0, 1.0, 1.0, 1.0, 1.0, 1.0, 1.0, 1.0, 1.0, 1.0, 1.0, 1.0, 1.0, 1.0, 1.0, 1.0, 1.0, 1.0, 1.0, 1.0, 1.0, 1.0, 1.0, 1.0, 1.0, 1.0, 1.0, 1.0, 1.0, 1.0, 1.0, 1.0, 1.0, 1.0, 1.0, 1.0, 1.0, 1.0, 1.0, 1.0, 1.0, 1.0, 1.0, 1.0, 1.0, 1.0, 1.0, 1.0, 1.0, 1.0, 1.0, 1.0, 1.0, 1.0, 1.0, 1.0, 1.0, 1.0, 1.0, 1.0, 1.0, 1.0, 1.0, 1.0, 1.0, 1.0, 1.0, 1.0, 1.0, 1.0, 1.0, 1.0, 1.0, 1.0, 1.0, 1.0, 1.0, 1.0, 1.0, 1.0, 1.0, 1.0, 1.0, 1.0, 1.0, 1.0, 1.0, 1.0, 1.0, 1.0, 1.0, 1.0, 1.0, 1.0, 1.0, 1.0, 1.0, 1.0, 1.0, 1.0, 1.0, 1.0, 1.0, 1.0, 1.0, 1.0, 1.0, 1.0, 1.0, 1.0, 1.0, 1.0, 1.0, 1.0, 1.0, 1.0, 1.0, 1.0, 1.0, 1.0, 1.0, 1.0, 1.0, 1.0, 1.0, 1.0, 1.0, 1.0, 1.0, 1.0, 1.0, 1.0, 1.0, 1.0, 1.0, 1.0, 1.0, 1.0, 1.0, 1.0, 1.0, 1.0, 1.0, 1.0, 1.0, 1.0, 1.0, 1.0, 1.0, 1.0, 1.0, 1.0, 1.0, 1.0, 1.0, 1.0, 1.0, 1.0, 1.0, 1.0, 1.0, 1.0, 1.0, 1.0, 1.0, 1.0, 1.0, 1.0, 1.0, 1.0, 1.0, 1.0, 1.0, 1.0, 1.0, 1.0, 1.0, 1.0, 1.0, 1.0, 1.0, 1.0, 1.0, 1.0, 1.0, 1.0, 1.0, 1.0, 1.0, 1.0, 1.0, 1.0, 1.0, 1.0, 1.0, 1.0, 1.0, 1.0, 1.0, 1.0, 1.0, 1.0, 1.0, 1.0, 1.0, 1.0, 1.0, 1.0, 1.0, 1.0, 1.0, 1.0, 1.0, 1.0, 1.0, 1.0, 1.0, 1.0, 1.0, 1.0, 1.0, 1.0, 1.0, 1.0, 1.0, 1.0, 1.0, 1.0, 1.0, 1.0, 1.0, 1.0, 1.0, 1.0, 1.0, 1.0, 1.0, 1.0, 1.0, 1.0, 1.0, 1.0, 1.0, 1.0, 1.0, 1.0, 1.0, 1.0, 1.0, 1.0, 1.0, 1.0, 1.0, 1.0, 1.0, 1.0, 1.0, 1.0, 1.0, 1.0, 1.0, 1.0, 1.0, 1.0, 1.0, 1.0, 1.0, 1.0, 1.0, 1.0, 1.0, 1.0, 1.0, 1.0, 1.0, 1.0, 1.0, 1.0, 1.0, 1.0, 1.0, 1.0, 1.0, 1.0, 1.0, 1.0, 1.0, 1.0, 1.0, 1.0, 1.0, 1.0, 1.0, 1.0, 1.0, 1.0, 1.0, 1.0, 1.0, 1.0, 1.0, 1.0, 1.0, 1.0, 1.0, 1.0, 1.0, 1.0, 1.0, 1.0, 1.0, 1.0, 1.0, 1.0, 1.0, 1.0, 1.0, 1.0, 1.0, 1.0, 1.0, 1.0, 1.0, 1.0, 1.0, 1.0, 1.0, 1.0, 1.0, 1.0, 1.0, 1.0, 1.0, 1.0, 1.0, 1.0, 1.0, 1.0, 1.0, 1.0, 1.0, 1.0, 1.0, 1.0, 1.0, 1.0, 1.0, 1.0, 1.0, 1.0, 1.0, 1.0, 1.0, 1.0, 1.0, 1.0, 1.0, 1.0, 1.0, 1.0, 1.0, 1.0, 1.0, 1.0, 1.0, 1.0, 1.0, 1.0, 1.0, 1.0, 1.0, 1.0, 1.0, 1.0, 1.0, 1.0, 1.0, 1.0, 1.0, 1.0, 1.0, 1.0, 1.0, 1.0, 1.0, 1.0, 1.0, 1.0, 1.0, 1.0, 1.0, 1.0, 1.0, 1.0, 1.0, 1.0, 1.0, 1.0, 1.0, 1.0, 1.0, 1.0, 1.0, 1.0, 1.0, 1.0, 1.0, 1.0, 1.0, 1.0, 1.0, 1.0, 1.0, 1.0, 1.0, 1.0, 1.0, 1.0, 1.0, 1.0, 1.0, 1.0, 1.0, 1.0, 1.0, 1.0, 1.0, 1.0, 1.0, 1.0, 1.0, 1.0, 1.0, 1.0, 1.0, 1.0, 1.0, 1.0, 1.0, 1.0, 1.0, 1.0, 1.0, 1.0, 1.0, 1.0, 1.0, 1.0, 1.0, 1.0, 1.0, 1.0, 1.0, 1.0, 1.0, 1.0, 1.0, 1.0, 1.0, 1.0, 1.0, 1.0, 1.0, 1.0, 1.0, 1.0, 1.0, 1.0, 1.0, 1.0, 1.0, 1.0, 1.0, 1.0, 1.0, 1.0, 1.0, 1.0, 1.0, 1.0, 1.0, 1.0, 1.0, 1.0, 1.0, 1.0, 1.0, 1.0, 1.0, 1.0, 1.0, 1.0, 1.0, 1.0, 1.0, 1.0, 1.0, 1.0, 1.0, 1.0, 1.0, 1.0, 1.0, 1.0, 1.0, 1.0, 1.0, 1.0, 1.0, 1.0, 1.0, 1.0, 1.0, 1.0, 1.0, 1.0, 1.0, 1.0, 1.0, 1.0, 1.0, 1.0, 1.0, 1.0, 1.0, 1.0, 1.0, 1.0, 1.0, 1.0, 1.0, 1.0, 1.0, 1.0, 1.0, 1.0, 1.0, 1.0, 1.0, 1.0, 1.0, 1.0, 1.0, 1.0, 1.0, 1.0, 1.0, 1.0, 1.0, 1.0, 1.0, 1.0, 1.0, 1.0, 1.0, 1.0, 1.0, 1.0, 1.0, 1.0, 1.0, 1.0, 1.0, 1.0, 1.0, 1.0, 1.0, 1.0, 1.0, 1.0, 1.0, 1.0, 1.0, 1.0, 1.0, 1.0, 1.0, 1.0, 1.0, 1.0, 1.0, 1.0, 1.0, 1.0, 1.0, 1.0, 1.0, 1.0, 1.0, 1.0, 1.0, 1.0, 1.0, 1.0, 1.0, 1.0, 1.0, 1.0, 1.0, 1.0, 1.0, 1.0, 1.0, 1.0, 1.0, 1.0, 1.0, 1.0, 1.0, 1.0, 1.0, 1.0, 1.0, 1.0, 1.0, 1.0, 1.0, 1.0, 1.0, 1.0, 1.0, 1.0, 1.0, 1.0, 1.0, 1.0, 1.0, 1.0, 1.0, 1.0, 1.0, 1.0, 1.0, 1.0, 1.0, 1.0, 1.0, 1.0, 1.0, 1.0, 1.0, 1.0, 1.0, 1.0, 1.0, 1.0, 1.0, 1.0, 1.0, 1.0, 1.0, 1.0, 1.0, 1.0, 1.0, 1.0, 1.0, 1.0, 1.0, 1.0, 1.0, 1.0, 1.0, 1.0, 1.0, 1.0, 1.0, 1.0, 1.0, 1.0, 1.0, 1.0, 1.0, 1.0, 1.0, 1.0, 1.0, 1.0, 1.0, 1.0, 1.0, 1.0, 1.0, 1.0, 1.0, 1.0, 1.0, 1.0, 1.0, 1.0, 1.0, 1.0, 1.0, 1.0, 1.0, 1.0, 1.0, 1.0, 1.0, 1.0, 1.0, 1.0, 1.0, 1.0, 1.0, 1.0, 1.0, 1.0, 1.0, 1.0, 1.0, 1.0, 1.0, 1.0, 1.0, 1.0, 1.0, 1.0, 1.0, 1.0, 1.0, 1.0, 1.0, 1.0, 1.0, 1.0, 1.0, 1.0, 1.0, 1.0, 1.0, 1.0, 1.0, 1.0, 1.0, 1.0, 1.0, 1.0, 1.0, 1.0, 1.0, 1.0, 1.0, 1.0, 1.0, 1.0, 1.0, 1.0, 1.0, 1.0, 1.0, 1.0, 1.0, 1.0, 1.0, 1.0, 1.0, 1.0, 1.0, 1.0, 1.0, 1.0, 1.0, 1.0, 1.0, 1.0, 1.0, 1.0, 1.0, 1.0, 1.0, 1.0, 1.0, 1.0, 1.0, 1.0, 1.0, 1.0, 1.0, 1.0, 1.0, 1.0, 1.0, 1.0, 1.0, 1.0, 1.0, 1.0, 1.0, 1.0, 1.0, 1.0, 1.0, 1.0, 1.0, 1.0, 1.0, 1.0, 1.0, 1.0, 1.0, 1.0, 1.0, 1.0, 1.0, 1.0, 1.0, 1.0, 1.0, 1.0, 1.0, 1.0, 1.0, 1.0, 1.0, 1.0, 1.0, 1.0, 1.0, 1.0, 1.0, 1.0, 1.0, 1.0, 1.0, 1.0, 1.0, 1.0, 1.0, 1.0, 1.0, 1.0, 1.0, 1.0, 1.0, 1.0, 1.0, 1.0, 1.0, 1.0, 1.0, 1.0, 1.0, 1.0, 1.0, 1.0, 1.0, 1.0, 1.0, 1.0, 1.0, 1.0, 1.0, 1.0, 1.0, 1.0, 1.0, 1.0, 1.0, 1.0, 1.0, 1.0, 1.0, 1.0, 1.0, 1.0, 1.0, 1.0, 1.0, 1.0, 1.0, 1.0, 1.0, 1.0, 1.0, 1.0, 1.0, 1.0, 1.0, 1.0, 1.0, 1.0, 1.0, 1.0, 1.0, 1.0, 1.0, 1.0, 1.0, 1.0, 1.0, 1.0, 1.0, 1.0, 1.0, 1.0, 1.0, 1.0, 1.0, 1.0, 1.0, 1.0, 1.0, 1.0, 1.0, 1.0, 1.0, 1.0, 1.0, 1.0, 1.0, 1.0, 1.0, 1.0, 1.0, 1.0, 1.0, 1.0, 1.0, 1.0, 1.0, 1.0, 1.0, 1.0, 1.0, 1.0, 1.0, 1.0, 1.0, 1.0, 1.0, 1.0, 1.0, 1.0, 1.0, 1.0, 1.0, 1.0, 1.0, 1.0, 1.0, 1.0, 1.0, 1.0, 1.0, 1.0, 1.0, 1.0, 1.0, 1.0, 1.0, 1.0, 1.0, 1.0, 1.0, 1.0, 1.0, 1.0, 1.0, 1.0, 1.0, 1.0, 1.0, 1.0, 1.0, 1.0, 1.0, 1.0, 1.0, 1.0, 1.0, 1.0, 1.0, 1.0, 1.0, 1.0, 1.0, 1.0, 1.0, 1.0, 1.0, 1.0, 1.0, 1.0, 1.0, 1.0, 1.0, 1.0, 1.0, 1.0, 1.0, 1.0, 1.0, 1.0, 1.0, 1.0, 1.0, 1.0, 1.0, 1.0, 1.0, 1.0, 1.0, 1.0, 1.0, 1.0, 1.0, 1.0, 1.0, 1.0, 1.0, 1.0, 1.0, 1.0, 1.0, 1.0, 1.0, 1.0, 1.0, 1.0, 1.0, 1.0, 1.0, 1.0, 1.0, 1.0, 1.0, 1.0, 1.0, 1.0, 1.0, 1.0, 1.0, 1.0, 1.0, 1.0, 1.0, 1.0, 1.0, 1.0, 1.0, 1.0, 1.0, 1.0, 1.0, 1.0, 1.0, 1.0, 1.0, 1.0, 1.0, 1.0, 1.0, 1.0, 1.0, 1.0, 1.0, 1.0, 1.0, 1.0, 1.0, 1.0, 1.0, 1.0, 1.0, 1.0, 1.0, 1.0, 1.0, 1.0, 1.0, 1.0, 1.0, 1.0, 1.0, 1.0, 1.0, 1.0, 1.0, 1.0, 1.0, 1.0, 1.0, 1.0, 1.0, 1.0, 1.0, 1.0, 1.0, 1.0, 1.0, 1.0, 1.0, 1.0, 1.0, 1.0, 1.0, 1.0, 1.0, 1.0, 1.0, 1.0, 1.0, 1.0, 1.0, 1.0, 1.0, 1.0, 1.0, 1.0, 1.0, 1.0, 1.0, 1.0, 1.0, 1.0, 1.0, 1.0, 1.0, 1.0, 1.0, 1.0, 1.0, 1.0, 1.0, 1.0, 1.0, 1.0, 1.0, 1.0, 1.0, 1.0, 1.0, 1.0, 1.0, 1.0, 1.0, 1.0, 1.0, 1.0, 1.0, 1.0, 1.0, 1.0, 1.0, 1.0, 1.0, 1.0, 1.0, 1.0, 1.0, 1.0, 1.0, 1.0, 1.0, 1.0, 1.0, 1.0, 1.0, 1.0, 1.0, 1.0, 1.0, 1.0, 1.0, 1.0, 1.0, 1.0, 1.0, 1.0, 1.0, 1.0, 1.0, 1.0, 1.0, 1.0, 1.0, 1.0, 1.0, 1.0, 1.0, 1.0, 1.0, 1.0, 1.0, 1.0, 1.0, 1.0, 1.0, 1.0, 1.0, 1.0, 1.0, 1.0, 1.0, 1.0, 1.0, 1.0, 1.0, 1.0, 1.0, 1.0, 1.0, 1.0, 1.0, 1.0, 1.0, 1.0, 1.0, 1.0, 1.0, 1.0, 1.0, 1.0, 1.0, 1.0, 1.0, 1.0, 1.0, 1.0, 1.0, 1.0, 1.0, 1.0, 1.0, 1.0, 1.0, 1.0, 1.0, 1.0, 1.0, 1.0, 1.0, 1.0, 1.0, 1.0, 1.0, 1.0, 1.0, 1.0, 1.0, 1.0, 1.0, 1.0, 1.0, 1.0, 1.0, 1.0, 1.0, 1.0, 1.0, 1.0, 1.0, 1.0, 1.0, 1.0, 1.0, 1.0, 1.0, 1.0, 1.0, 1.0, 1.0, 1.0, 1.0, 1.0, 1.0, 1.0, 1.0, 1.0, 1.0, 1.0, 1.0, 1.0, 1.0, 1.0, 1.0, 1.0, 1.0, 1.0, 1.0, 1.0, 1.0, 1.0, 1.0, 1.0, 1.0, 1.0, 1.0, 1.0, 1.0, 1.0, 1.0, 1.0, 1.0, 1.0, 1.0, 1.0, 1.0, 1.0, 1.0, 1.0, 1.0, 1.0, 1.0, 1.0, 1.0, 1.0, 1.0, 1.0, 1.0, 1.0, 1.0, 1.0, 1.0, 1.0, 1.0, 1.0, 1.0, 1.0, 1.0, 1.0, 1.0, 1.0, 1.0, 1.0, 1.0, 1.0, 1.0, 1.0, 1.0, 1.0, 1.0, 1.0, 1.0, 1.0, 1.0, 1.0, 1.0, 1.0, 1.0, 1.0, 1.0, 1.0, 1.0, 1.0, 1.0, 1.0, 1.0, 1.0, 1.0, 1.0, 1.0, 1.0, 1.0, 1.0, 1.0, 1.0, 1.0, 1.0, 1.0, 1.0, 1.0, 1.0, 1.0, 1.0, 1.0, 1.0, 1.0, 1.0, 1.0, 1.0, 1.0, 1.0, 1.0, 1.0, 1.0, 1.0, 1.0, 1.0, 1.0, 1.0, 1.0, 1.0, 1.0, 1.0, 1.0, 1.0, 1.0, 1.0, 1.0, 1.0, 1.0, 1.0, 1.0, 1.0, 1.0, 1.0, 1.0, 1.0, 1.0, 1.0, 1.0, 1.0, 1.0, 1.0, 1.0, 1.0, 1.0, 1.0, 1.0, 1.0, 1.0, 1.0, 1.0, 1.0, 1.0, 1.0, 1.0, 1.0, 1.0, 1.0, 1.0, 1.0, 1.0, 1.0, 1.0, 1.0, 1.0, 1.0, 1.0, 1.0, 1.0, 1.0, 1.0, 1.0, 1.0, 1.0, 1.0, 1.0, 1.0, 1.0, 1.0, 1.0, 1.0, 1.0, 1.0, 1.0, 1.0, 1.0, 1.0, 1.0, 1.0, 1.0, 1.0, 1.0, 1.0, 1.0, 1.0, 1.0, 1.0, 1.0, 1.0, 1.0, 1.0, 1.0, 1.0, 1.0, 1.0, 1.0, 1.0, 1.0, 1.0, 1.0, 1.0, 1.0, 1.0, 1.0, 1.0, 1.0, 1.0, 1.0, 1.0, 1.0, 1.0, 1.0, 1.0, 1.0, 1.0, 1.0, 1.0, 1.0, 1.0, 1.0, 1.0, 1.0, 1.0, 1.0, 1.0, 1.0, 1.0, 1.0, 1.0, 1.0, 1.0, 1.0, 1.0, 1.0, 1.0, 1.0, 1.0, 1.0, 1.0, 1.0, 1.0, 1.0, 1.0, 1.0, 1.0, 1.0, 1.0, 1.0, 1.0, 1.0, 1.0, 1.0, 1.0, 1.0, 1.0, 1.0, 1.0, 1.0, 1.0, 1.0, 1.0, 1.0, 1.0, 1.0, 1.0, 1.0, 1.0, 1.0, 1.0, 1.0, 1.0, 1.0, 1.0, 1.0, 1.0, 1.0, 1.0, 1.0, 1.0, 1.0, 1.0, 1.0, 1.0, 1.0, 1.0, 1.0, 1.0, 1.0, 1.0, 1.0, 1.0, 1.0, 1.0, 1.0, 1.0, 1.0, 1.0, 1.0, 1.0, 1.0, 1.0, 1.0, 1.0, 1.0, 1.0, 1.0, 1.0, 1.0, 1.0, 1.0, 1.0, 1.0, 1.0, 1.0, 1.0, 1.0, 1.0, 1.0, 1.0, 1.0, 1.0, 1.0, 1.0, 1.0, 1.0, 1.0, 1.0, 1.0, 1.0, 1.0, 1.0, 1.0, 1.0, 1.0, 1.0, 1.0, 1.0, 1.0, 1.0, 1.0, 1.0, 1.0, 1.0, 1.0, 1.0, 1.0, 1.0, 1.0, 1.0, 1.0, 1.0, 1.0, 1.0, 1.0, 1.0, 1.0, 1.0, 1.0, 1.0, 1.0, 1.0, 1.0, 1.0, 1.0, 1.0, 1.0, 1.0, 1.0, 1.0, 1.0, 1.0, 1.0, 1.0, 1.0, 1.0, 1.0, 1.0, 1.0, 1.0, 1.0, 1.0, 1.0, 1.0, 1.0, 1.0, 1.0, 1.0, 1.0, 1.0, 1.0, 1.0, 1.0, 1.0, 1.0, 1.0, 1.0, 1.0, 1.0, 1.0, 1.0, 1.0, 1.0, 1.0, 1.0, 1.0, 1.0, 1.0, 1.0, 1.0, 1.0, 1.0, 1.0, 1.0, 1.0, 1.0, 1.0, 1.0, 1.0, 1.0, 1.0, 1.0, 1.0, 1.0, 1.0, 1.0, 1.0, 1.0, 1.0, 1.0, 1.0, 1.0, 1.0, 1.0, 1.0, 1.0, 1.0, 1.0, 1.0, 1.0, 1.0, 1.0, 1.0, 1.0, 1.0, 1.0, 1.0, 1.0, 1.0, 1.0, 1.0, 1.0, 1.0, 1.0, 1.0, 1.0, 1.0, 1.0, 1.0, 1.0, 1.0, 1.0, 1.0, 1.0, 1.0, 1.0, 1.0, 1.0, 1.0, 1.0, 1.0, 1.0, 1.0, 1.0, 1.0, 1.0, 1.0, 1.0, 1.0, 1.0, 1.0, 1.0, 1.0, 1.0, 1.0, 1.0, 1.0, 1.0, 1.0, 1.0, 1.0, 1.0, 1.0, 1.0, 1.0, 1.0, 1.0, 1.0, 1.0, 1.0, 1.0, 1.0, 1.0, 1.0, 1.0, 1.0, 1.0, 1.0, 1.0, 1.0, 1.0, 1.0, 1.0, 1.0, 1.0, 1.0, 1.0, 1.0, 1.0, 1.0, 1.0, 1.0, 1.0, 1.0, 1.0, 1.0, 1.0, 1.0, 1.0, 1.0, 1.0, 1.0, 1.0, 1.0, 1.0, 1.0, 1.0, 1.0, 1.0, 1.0, 1.0, 1.0, 1.0, 1.0, 1.0, 1.0, 1.0, 1.0, 1.0, 1.0, 1.0, 1.0, 1.0, 1.0, 1.0, 1.0, 1.0, 1.0, 1.0, 1.0, 1.0, 1.0, 1.0, 1.0, 1.0, 1.0, 1.0, 1.0, 1.0, 1.0, 1.0, 1.0, 1.0, 1.0, 1.0, 1.0, 1.0, 1.0, 1.0, 1.0, 1.0, 1.0, 1.0, 1.0, 1.0, 1.0, 1.0, 1.0, 1.0, 1.0, 1.0, 1.0, 1.0, 1.0, 1.0, 1.0, 1.0, 1.0, 1.0, 1.0, 1.0, 1.0, 1.0, 1.0, 1.0, 1.0, 1.0, 1.0, 1.0, 1.0, 1.0, 1.0, 1.0, 1.0, 1.0, 1.0, 1.0, 1.0, 1.0, 1.0, 1.0, 1.0, 1.0, 1.0, 1.0, 1.0, 1.0, 1.0, 1.0, 1.0, 1.0, 1.0, 1.0, 1.0, 1.0, 1.0, 1.0, 1.0, 1.0, 1.0, 1.0, 1.0, 1.0, 1.0, 1.0, 1.0, 1.0, 1.0, 1.0, 1.0, 1.0, 1.0, 1.0, 1.0, 1.0, 1.0, 1.0, 1.0, 1.0, 1.0, 1.0, 1.0, 1.0, 1.0, 1.0, 1.0, 1.0, 1.0, 1.0, 1.0, 1.0, 1.0, 1.0, 1.0, 1.0, 1.0, 1.0, 1.0, 1.0, 1.0, 1.0, 1.0, 1.0, 1.0, 1.0, 1.0, 1.0, 1.0, 1.0, 1.0, 1.0, 1.0, 1.0, 1.0, 1.0, 1.0, 1.0, 1.0, 1.0, 1.0, 1.0, 1.0, 1.0, 1.0, 1.0, 1.0, 1.0, 1.0, 1.0, 1.0, 1.0, 1.0, 1.0, 1.0, 1.0, 1.0, 1.0, 1.0, 1.0, 1.0, 1.0, 1.0, 1.0, 1.0, 1.0, 1.0, 1.0, 1.0, 1.0, 1.0, 1.0, 1.0, 1.0, 1.0, 1.0, 1.0, 1.0, 1.0, 1.0, 1.0, 1.0, 1.0, 1.0, 1.0, 1.0, 1.0, 1.0, 1.0, 1.0, 1.0, 1.0, 1.0, 1.0, 1.0, 1.0, 1.0, 1.0, 1.0, 1.0, 1.0, 1.0, 1.0, 1.0, 1.0, 1.0, 1.0, 1.0, 1.0, 1.0, 1.0, 1.0, 1.0, 1.0, 1.0, 1.0, 1.0, 1.0, 1.0, 1.0, 1.0, 1.0, 1.0, 1.0, 1.0, 1.0, 1.0, 1.0, 1.0, 1.0, 1.0, 1.0, 1.0, 1.0, 1.0, 1.0, 1.0, 1.0, 1.0, 1.0, 1.0, 1.0, 1.0, 1.0, 1.0, 1.0, 1.0, 1.0, 1.0, 1.0, 1.0, 1.0, 1.0, 1.0, 1.0, 1.0, 1.0, 1.0, 1.0, 1.0, 1.0, 1.0, 1.0, 1.0, 1.0, 1.0, 1.0, 1.0, 1.0, 1.0, 1.0, 1.0, 1.0, 1.0, 1.0, 1.0, 1.0, 1.0, 1.0, 1.0, 1.0, 1.0, 1.0, 1.0, 1.0, 1.0, 1.0, 1.0, 1.0, 1.0, 1.0, 1.0, 1.0, 1.0, 1.0, 1.0, 1.0, 1.0, 1.0, 1.0, 1.0, 1.0, 1.0, 1.0, 1.0, 1.0, 1.0, 1.0, 1.0, 1.0, 1.0, 1.0, 1.0, 1.0, 1.0, 1.0, 1.0, 1.0, 1.0, 1.0, 1.0, 1.0, 1.0, 1.0, 1.0, 1.0, 1.0, 1.0, 1.0, 1.0, 1.0, 1.0, 1.0, 1.0, 1.0, 1.0, 1.0, 1.0, 1.0, 1.0, 1.0, 1.0, 1.0, 1.0, 1.0, 1.0, 1.0, 1.0, 1.0, 1.0, 1.0, 1.0, 1.0, 1.0, 1.0, 1.0, 1.0, 1.0, 1.0, 1.0, 1.0, 1.0, 1.0, 1.0, 1.0, 1.0, 1.0, 1.0, 1.0, 1.0, 1.0, 1.0, 1.0, 1.0, 1.0, 1.0, 1.0, 1.0, 1.0, 1.0, 1.0, 1.0, 1.0, 1.0, 1.0, 1.0, 1.0, 1.0, 1.0, 1.0, 1.0, 1.0, 1.0, 1.0, 1.0, 1.0, 1.0, 1.0, 1.0, 1.0, 1.0, 1.0, 1.0, 1.0, 1.0, 1.0, 1.0, 1.0, 1.0, 1.0, 1.0, 1.0, 1.0, 1.0, 1.0, 1.0, 1.0, 1.0, 1.0, 1.0, 1.0, 1.0, 1.0, 1.0, 1.0, 1.0, 1.0, 1.0, 1.0, 1.0, 1.0, 1.0, 1.0, 1.0, 1.0, 1.0, 1.0, 1.0, 1.0, 1.0, 1.0, 1.0, 1.0, 1.0, 1.0, 1.0, 1.0, 1.0, 1.0, 1.0, 1.0, 1.0, 1.0, 1.0, 1.0, 1.0, 1.0, 1.0, 1.0, 1.0, 1.0, 1.0, 1.0, 1.0, 1.0, 1.0, 1.0, 1.0, 1.0, 1.0, 1.0, 1.0, 1.0, 1.0, 1.0, 1.0, 1.0, 1.0, 1.0, 1.0, 1.0, 1.0, 1.0, 1.0, 1.0, 1.0, 1.0, 1.0, 1.0, 1.0, 1.0, 1.0, 1.0, 1.0, 1.0, 1.0, 1.0, 1.0, 1.0, 1.0, 1.0, 1.0, 1.0, 1.0, 1.0, 1.0, 1.0, 1.0, 1.0, 1.0, 1.0, 1.0, 1.0, 1.0, 1.0, 1.0, 1.0, 1.0, 1.0, 1.0, 1.0, 1.0, 1.0, 1.0, 1.0, 1.0, 1.0, 1.0, 1.0, 1.0, 1.0, 1.0, 1.0, 1.0, 1.0, 1.0, 1.0, 1.0, 1.0, 1.0, 1.0, 1.0, 1.0, 1.0, 1.0, 1.0, 1.0, 1.0, 1.0, 1.0, 1.0, 1.0, 1.0, 1.0, 1.0, 1.0, 1.0, 1.0, 1.0, 1.0, 1.0, 1.0, 1.0, 1.0, 1.0, 1.0, 1.0, 1.0, 1.0, 1.0, 1.0, 1.0, 1.0, 1.0, 1.0, 1.0, 1.0, 1.0, 1.0, 1.0, 1.0, 1.0, 1.0, 1.0, 1.0, 1.0, 1.0, 1.0, 1.0, 1.0, 1.0, 1.0, 1.0, 1.0, 1.0, 1.0, 1.0, 1.0, 1.0, 1.0, 1.0, 1.0, 1.0, 1.0, 1.0, 1.0, 1.0, 1.0, 1.0, 1.0, 1.0, 1.0, 1.0, 1.0, 1.0, 1.0, 1.0, 1.0, 1.0, 1.0, 1.0, 1.0, 1.0, 1.0, 1.0, 1.0, 1.0, 1.0, 1.0, 1.0, 1.0, 1.0, 1.0, 1.0, 1.0, 1.0, 1.0, 1.0, 1.0, 1.0, 1.0, 1.0, 1.0, 1.0, 1.0, 1.0, 1.0, 1.0, 1.0, 1.0, 1.0, 1.0, 1.0, 1.0, 1.0, 1.0, 1.0, 1.0, 1.0, 1.0, 1.0, 1.0, 1.0, 1.0, 1.0, 1.0, 1.0, 1.0, 1.0, 1.0, 1.0, 1.0, 1.0, 1.0, 1.0, 1.0, 1.0, 1.0, 1.0, 1.0, 1.0, 1.0, 1.0, 1.0, 1.0, 1.0, 1.0, 1.0, 1.0, 1.0, 1.0, 1.0, 1.0, 1.0, 1.0, 1.0, 1.0, 1.0, 1.0, 1.0, 1.0, 1.0, 1.0, 1.0, 1.0, 1.0, 1.0, 1.0, 1.0, 1.0, 1.0, 1.0, 1.0, 1.0, 1.0, 1.0, 1.0, 1.0, 1.0, 1.0, 1.0, 1.0, 1.0, 1.0, 1.0, 1.0, 1.0, 1.0, 1.0, 1.0, 1.0, 1.0, 1.0, 1.0, 1.0, 1.0, 1.0, 1.0, 1.0, 1.0, 1.0, 1.0, 1.0, 1.0, 1.0, 1.0, 1.0, 1.0, 1.0, 1.0, 1.0, 1.0, 1.0, 1.0, 1.0, 1.0, 1.0, 1.0, 1.0, 1.0, 1.0, 1.0, 1.0, 1.0, 1.0, 1.0, 1.0, 1.0, 1.0, 1.0, 1.0, 1.0, 1.0, 1.0, 1.0, 1.0, 1.0, 1.0, 1.0, 1.0, 1.0, 1.0, 1.0, 1.0, 1.0, 1.0, 1.0, 1.0, 1.0, 1.0, 1.0, 1.0, 1.0, 1.0, 1.0, 1.0, 1.0, 1.0, 1.0, 1.0, 1.0, 1.0, 1.0, 1.0, 1.0, 1.0, 1.0, 1.0, 1.0, 1.0, 1.0, 1.0, 1.0, 1.0, 1.0, 1.0, 1.0, 1.0, 1.0, 1.0, 1.0, 1.0, 1.0, 1.0, 1.0, 1.0, 1.0, 1.0, 1.0, 1.0, 1.0, 1.0, 1.0, 1.0, 1.0, 1.0, 1.0, 1.0, 1.0, 1.0, 1.0, 1.0, 1.0, 1.0, 1.0, 1.0, 1.0, 1.0, 1.0, 1.0, 1.0, 1.0, 1.0, 1.0, 1.0, 1.0, 1.0, 1.0, 1.0, 1.0, 1.0, 1.0, 1.0, 1.0, 1.0, 1.0, 1.0, 1.0, 1.0, 1.0, 1.0, 1.0, 1.0, 1.0, 1.0, 1.0, 1.0, 1.0, 1.0, 1.0, 1.0, 1.0, 1.0, 1.0, 1.0, 1.0, 1.0, 1.0, 1.0, 1.0, 1.0, 1.0, 1.0, 1.0, 1.0, 1.0, 1.0, 1.0, 1.0, 1.0, 1.0, 1.0, 1.0, 1.0, 1.0, 1.0, 1.0, 1.0, 1.0, 1.0, 1.0, 1.0, 1.0, 1.0, 1.0, 1.0, 1.0, 1.0, 1.0, 1.0, 1.0, 1.0, 1.0, 1.0, 1.0, 1.0, 1.0, 1.0, 1.0, 1.0, 1.0, 1.0, 1.0, 1.0, 1.0, 1.0, 1.0, 1.0, 1.0, 1.0, 1.0, 1.0, 1.0, 1.0, 1.0, 1.0, 1.0, 1.0, 1.0, 1.0, 1.0, 1.0, 1.0, 1.0, 1.0, 1.0, 1.0, 1.0, 1.0, 1.0, 1.0, 1.0, 1.0, 1.0, 1.0, 1.0, 1.0, 1.0, 1.0, 1.0, 1.0, 1.0, 1.0, 1.0, 1.0, 1.0, 1.0, 1.0, 1.0, 1.0, 1.0, 1.0, 1.0, 1.0, 1.0, 1.0, 1.0, 1.0, 1.0, 1.0, 1.0, 1.0, 1.0, 1.0, 1.0, 1.0, 1.0, 1.0, 1.0, 1.0, 1.0, 1.0, 1.0, 1.0, 1.0, 1.0, 1.0, 1.0, 1.0, 1.0, 1.0, 1.0, 1.0, 1.0, 1.0, 1.0, 1.0, 1.0, 1.0, 1.0, 1.0, 1.0, 1.0, 1.0, 1.0, 1.0, 1.0, 1.0, 1.0, 1.0, 1.0, 1.0, 1.0, 1.0, 1.0, 1.0, 1.0, 1.0, 1.0, 1.0, 1.0, 1.0, 1.0, 1.0, 1.0, 1.0, 1.0, 1.0, 1.0, 1.0, 1.0, 1.0, 1.0, 1.0, 1.0, 1.0, 1.0, 1.0, 1.0, 1.0, 1.0, 1.0, 1.0, 1.0, 1.0, 1.0, 1.0, 1.0, 1.0, 1.0, 1.0, 1.0, 1.0, 1.0, 1.0, 1.0, 1.0, 1.0, 1.0, 1.0, 1.0, 1.0, 1.0, 1.0, 1.0, 1.0, 1.0, 1.0, 1.0, 1.0, 1.0, 1.0, 1.0, 1.0, 1.0, 1.0, 1.0, 1.0, 1.0, 1.0, 1.0, 1.0, 1.0, 1.0, 1.0, 1.0, 1.0, 1.0, 1.0, 1.0, 1.0, 1.0, 1.0, 1.0, 1.0, 1.0, 1.0, 1.0, 1.0, 1.0, 1.0, 1.0, 1.0, 1.0, 1.0, 1.0, 1.0, 1.0, 1.0, 1.0, 1.0, 1.0, 1.0, 1.0, 1.0, 1.0, 1.0, 1.0, 1.0, 1.0, 1.0, 1.0, 1.0, 1.0, 1.0, 1.0, 1.0, 1.0, 1.0, 1.0, 1.0, 1.0, 1.0, 1.0, 1.0, 1.0, 1.0, 1.0, 1.0, 1.0, 1.0, 1.0, 1.0, 1.0, 1.0, 1.0, 1.0, 1.0, 1.0, 1.0, 1.0, 1.0, 1.0, 1.0, 1.0, 1.0, 1.0, 1.0, 1.0, 1.0, 1.0, 1.0, 1.0, 1.0, 1.0, 1.0, 1.0, 1.0, 1.0, 1.0, 1.0, 1.0, 1.0, 1.0, 1.0, 1.0, 1.0, 1.0, 1.0, 1.0, 1.0, 1.0, 1.0, 1.0, 1.0, 1.0, 1.0, 1.0, 1.0, 1.0, 1.0, 1.0, 1.0, 1.0, 1.0, 1.0, 1.0, 1.0, 1.0, 1.0, 1.0, 1.0, 1.0, 1.0, 1.0, 1.0, 1.0, 1.0, 1.0, 1.0, 1.0, 1.0, 1.0, 1.0, 1.0, 1.0, 1.0, 1.0, 1.0, 1.0, 1.0, 1.0, 1.0, 1.0, 1.0, 1.0, 1.0, 1.0, 1.0, 1.0, 1.0, 1.0, 1.0, 1.0, 1.0, 1.0, 1.0, 1.0, 1.0, 1.0, 1.0, 1.0, 1.0, 1.0, 1.0, 1.0, 1.0, 1.0, 1.0, 1.0, 1.0, 1.0, 1.0, 1.0, 1.0, 1.0, 1.0, 1.0, 1.0, 1.0, 1.0, 1.0, 1.0, 1.0, 1.0, 1.0, 1.0, 1.0, 1.0, 1.0, 1.0, 1.0, 1.0, 1.0, 1.0, 1.0, 1.0, 1.0, 1.0, 1.0, 1.0, 1.0, 1.0, 1.0, 1.0, 1.0, 1.0, 1.0, 1.0, 1.0, 1.0, 1.0, 1.0, 1.0, 1.0, 1.0, 1.0, 1.0, 1.0, 1.0, 1.0, 1.0, 1.0, 1.0, 1.0, 1.0, 1.0, 1.0, 1.0, 1.0, 1.0, 1.0, 1.0, 1.0, 1.0, 1.0, 1.0, 1.0, 1.0, 1.0, 1.0, 1.0, 1.0, 1.0, 1.0, 1.0, 1.0, 1.0, 1.0, 1.0, 1.0, 1.0, 1.0, 1.0, 1.0, 1.0, 1.0, 1.0, 1.0, 1.0, 1.0, 1.0, 1.0, 1.0, 1.0, 1.0, 1.0, 1.0, 1.0, 1.0, 1.0, 1.0, 1.0, 1.0, 1.0, 1.0, 1.0, 1.0, 1.0, 1.0, 1.0, 1.0, 1.0, 1.0, 1.0, 1.0, 1.0, 1.0, 1.0, 1.0, 1.0, 1.0, 1.0, 1.0, 1.0, 1.0, 1.0, 1.0, 1.0, 1.0, 1.0, 1.0, 1.0, 1.0, 1.0, 1.0, 1.0, 1.0, 1.0, 1.0, 1.0, 1.0, 1.0, 1.0, 1.0, 1.0, 1.0, 1.0, 1.0, 1.0, 1.0, 1.0, 1.0, 1.0, 1.0, 1.0, 1.0, 1.0, 1.0, 1.0, 1.0, 1.0, 1.0, 1.0, 1.0, 1.0, 1.0, 1.0, 1.0, 1.0, 1.0, 1.0, 1.0, 1.0, 1.0, 1.0, 1.0, 1.0, 1.0, 1.0, 1.0, 1.0, 1.0, 1.0, 1.0, 1.0, 1.0, 1.0, 1.0, 1.0, 1.0, 1.0, 1.0, 1.0, 1.0, 1.0, 1.0, 1.0, 1.0, 1.0, 1.0, 1.0, 1.0, 1.0, 1.0, 1.0, 1.0, 1.0, 1.0, 1.0, 1.0, 1.0, 1.0, 1.0, 1.0, 1.0, 1.0, 1.0, 1.0, 1.0, 1.0, 1.0, 1.0, 1.0, 1.0, 1.0, 1.0, 1.0, 1.0, 1.0, 1.0, 1.0, 1.0, 1.0, 1.0, 1.0, 1.0, 1.0, 1.0, 1.0, 1.0, 1.0, 1.0, 1.0, 1.0, 1.0, 1.0, 1.0, 1.0, 1.0, 1.0, 1.0, 1.0, 1.0, 1.0, 1.0, 1.0, 1.0, 1.0, 1.0, 1.0, 1.0, 1.0, 1.0, 1.0, 1.0, 1.0, 1.0, 1.0, 1.0, 1.0, 1.0, 1.0, 1.0, 1.0, 1.0, 1.0, 1.0, 1.0, 1.0, 1.0, 1.0, 1.0, 1.0, 1.0, 1.0, 1.0, 1.0, 1.0, 1.0, 1.0, 1.0, 1.0, 1.0, 1.0, 1.0, 1.0, 1.0, 1.0, 1.0, 1.0, 1.0, 1.0, 1.0, 1.0, 1.0, 1.0, 1.0, 1.0, 1.0, 1.0, 1.0, 1.0, 1.0, 1.0, 1.0, 1.0, 1.0, 1.0, 1.0, 1.0, 1.0, 1.0, 1.0, 1.0, 1.0, 1.0, 1.0, 1.0, 1.0, 1.0, 1.0, 1.0, 1.0, 1.0, 1.0, 1.0, 1.0, 1.0, 1.0, 1.0, 1.0, 1.0, 1.0, 1.0, 1.0, 1.0, 1.0, 1.0, 1.0, 1.0, 1.0, 1.0, 1.0, 1.0, 1.0, 1.0, 1.0, 1.0, 1.0, 1.0, 1.0, 1.0, 1.0, 1.0, 1.0, 1.0, 1.0, 1.0, 1.0, 1.0, 1.0, 1.0, 1.0, 1.0, 1.0, 1.0, 1.0, 1.0, 1.0, 1.0, 1.0, 1.0, 1.0, 1.0, 1.0, 1.0, 1.0, 1.0, 1.0, 1.0, 1.0, 1.0, 1.0, 1.0, 1.0, 1.0, 1.0, 1.0, 1.0, 1.0, 1.0, 1.0, 1.0, 1.0, 1.0, 1.0, 1.0, 1.0, 1.0, 1.0, 1.0, 1.0, 1.0, 1.0, 1.0, 1.0, 1.0, 1.0, 1.0, 1.0, 1.0, 1.0, 1.0, 1.0, 1.0, 1.0, 1.0, 1.0, 1.0, 1.0, 1.0, 1.0, 1.0, 1.0, 1.0, 1.0, 1.0, 1.0, 1.0, 1.0, 1.0, 1.0, 1.0, 1.0, 1.0, 1.0, 1.0, 1.0, 1.0, 1.0, 1.0, 1.0, 1.0, 1.0, 1.0, 1.0, 1.0, 1.0, 1.0, 1.0, 1.0, 1.0, 1.0, 1.0, 1.0, 1.0, 1.0, 1.0, 1.0, 1.0, 1.0, 1.0, 1.0, 1.0, 1.0, 1.0, 1.0, 1.0, 1.0, 1.0, 1.0, 1.0, 1.0, 1.0, 1.0, 1.0, 1.0, 1.0, 1.0, 1.0, 1.0, 1.0, 1.0, 1.0, 1.0, 1.0, 1.0, 1.0, 1.0, 1.0, 1.0, 1.0, 1.0, 1.0, 1.0, 1.0, 1.0, 1.0, 1.0, 1.0, 1.0, 1.0, 1.0, 1.0, 1.0, 1.0, 1.0, 1.0, 1.0, 1.0, 1.0, 1.0, 1.0, 1.0, 1.0, 1.0, 1.0, 1.0, 1.0, 1.0, 1.0, 1.0, 1.0, 1.0, 1.0, 1.0, 1.0, 1.0, 1.0, 1.0, 1.0, 1.0, 1.0, 1.0, 1.0, 1.0, 1.0, 1.0, 1.0, 1.0, 1.0, 1.0, 1.0, 1.0, 1.0, 1.0, 1.0, 1.0, 1.0, 1.0, 1.0, 1.0, 1.0, 1.0, 1.0, 1.0, 1.0, 1.0, 1.0, 1.0, 1.0, 1.0, 1.0, 1.0, 1.0, 1.0, 1.0, 1.0, 1.0, 1.0, 1.0, 1.0, 1.0, 1.0, 1.0, 1.0, 1.0, 1.0, 1.0, 1.0, 1.0, 1.0, 1.0, 1.0, 1.0, 1.0, 1.0, 1.0, 1.0, 1.0, 1.0, 1.0, 1.0, 1.0, 1.0, 1.0, 1.0, 1.0, 1.0, 1.0, 1.0, 1.0, 1.0, 1.0, 1.0, 1.0, 1.0, 1.0, 1.0, 1.0, 1.0, 1.0, 1.0, 1.0, 1.0, 1.0, 1.0, 1.0, 1.0, 1.0, 1.0, 1.0, 1.0, 1.0, 1.0, 1.0, 1.0, 1.0, 1.0, 1.0, 1.0, 1.0, 1.0, 1.0, 1.0, 1.0, 1.0, 1.0, 1.0, 1.0, 1.0, 1.0, 1.0, 1.0, 1.0, 1.0, 1.0, 1.0, 1.0, 1.0, 1.0, 1.0, 1.0, 1.0, 1.0, 1.0, 1.0, 1.0, 1.0, 1.0, 1.0, 1.0, 1.0, 1.0, 1.0, 1.0, 1.0, 1.0, 1.0, 1.0, 1.0, 1.0, 1.0, 1.0, 1.0, 1.0, 1.0, 1.0, 1.0, 1.0, 1.0, 1.0, 1.0, 1.0, 1.0, 1.0, 1.0, 1.0, 1.0, 1.0, 1.0, 1.0, 1.0, 1.0, 1.0, 1.0, 1.0, 1.0, 1.0, 1.0, 1.0, 1.0, 1.0, 1.0, 1.0, 1.0, 1.0, 1.0, 1.0, 1.0, 1.0, 1.0, 1.0, 1.0, 1.0, 1.0, 1.0, 1.0, 1.0, 1.0, 1.0, 1.0, 1.0, 1.0, 1.0, 1.0, 1.0, 1.0, 1.0, 1.0, 1.0, 1.0, 1.0, 1.0, 1.0, 1.0, 1.0, 1.0, 1.0, 1.0, 1.0, 1.0, 1.0, 1.0, 1.0, 1.0, 1.0, 1.0, 1.0, 1.0, 1.0, 1.0, 1.0, 1.0, 1.0, 1.0, 1.0, 1.0, 1.0, 1.0, 1.0, 1.0, 1.0, 1.0, 1.0, 1.0, 1.0, 1.0, 1.0, 1.0, 1.0, 1.0, 1.0, 1.0, 1.0, 1.0, 1.0, 1.0, 1.0, 1.0, 1.0, 1.0, 1.0, 1.0, 1.0, 1.0, 1.0, 1.0, 1.0, 1.0, 1.0, 1.0, 1.0, 1.0, 1.0, 1.0, 1.0, 1.0, 1.0, 1.0, 1.0, 1.0, 1.0, 1.0, 1.0, 1.0, 1.0, 1.0, 1.0, 1.0, 1.0, 1.0, 1.0, 1.0, 1.0, 1.0, 1.0, 1.0, 1.0, 1.0, 1.0, 1.0, 1.0, 1.0, 1.0, 1.0, 1.0, 1.0, 1.0, 1.0, 1.0, 1.0, 1.0, 1.0, 1.0, 1.0, 1.0, 1.0, 1.0, 1.0, 1.0, 1.0, 1.0, 1.0, 1.0, 1.0, 1.0, 1.0, 1.0, 1.0])
me_cylinder.materials.append(mat_material_003)
me_cylinder.materials.append(mat_material_006)
me_cylinder.use_remesh_preserve_volume = False
me_cylinder.use_remesh_preserve_attributes = False
me_cylinder.use_mirror_vertex_groups = False
me_cylinder.update()
arm_armature_001 = bpy.data.armatures.new('Armature.001')  # bones are not reproduced

# ---- objects
ob_armature = bpy.data.objects.new('Armature', arm_armature_001)
ob_horse = bpy.data.objects.new('Horse', me_cylinder)

# ---- transforms, parenting, visibility, modifiers, constraints
ob_armature.location = (0.0, 0.0, 0.0)
ob_armature.lineart.crease_threshold = 0.0
ob_horse.parent = ob_armature
ob_horse.location = (0.0, 0.0, 0.0)
ob_horse.lineart.crease_threshold = 0.0
_vg = ob_horse.vertex_groups.new(name='root')
_vg = ob_horse.vertex_groups.new(name='FrontFoot.R')
for _i, _w in zip([242, 243, 244, 245, 247, 248, 250, 251, 252, 253, 297, 298, 299, 300], [0.9442, 0.9778, 1.0, 1.0, 0.02113, 0.03506, 0.1735, 0.8066, 0.7507, 0.05542, 1.0, 0.9611, 0.9163, 1.0]): _vg.add([_i], _w, 'REPLACE')
_vg = ob_horse.vertex_groups.new(name='Body')
for _i, _w in zip([0, 1, 2, 6, 7, 67, 139, 140, 141, 142, 143, 149, 150, 151, 162, 230, 231, 345], [0.6968, 0.0898, 0.0688, 0.6472, 0.07583, 0.06246, 0.7405, 0.1122, 0.6928, 0.08725, 0.0596, 0.7628, 0.6404, 0.0693, 0.027, 0.06197, 0.3239, 0.0135]): _vg.add([_i], _w, 'REPLACE')
_vg = ob_horse.vertex_groups.new(name='FrontLeg.R')
for _i, _w in zip([14, 21, 139, 141, 160, 161, 162, 173, 174, 175, 178, 230, 231, 232, 233, 234, 235, 256, 334, 335, 339, 341, 344, 345, 346], [0.01914, 0.01636, 0.04323, 0.1148, 0.1216, 0.7763, 0.2108, 0.1547, 0.7156, 0.1967, 0.03137, 0.6885, 0.1665, 0.1035, 0.3038, 0.09719, 0.2284, 0.01459, 0.008182, 0.09837, 0.07737, 0.3735, 0.01775, 0.2038, 0.7459]): _vg.add([_i], _w, 'REPLACE')
_vg = ob_horse.vertex_groups.new(name='FrontUpLeg.R')
for _i, _w in zip([141, 159, 160, 161, 162, 173, 174, 175, 230, 231, 232, 233, 234, 235, 236, 237, 238, 239, 240, 254, 255, 256, 257, 326, 327, 335, 339, 341, 345, 346], [0.005519, 0.0002967, 0.0, 0.0, 0.0, 0.0, 0.0, 0.01239, 0.0, 0.008547, 0.8654, 0.0, 0.8645, 0.0, 0.1249, 0.1225, 0.4882, 0.4916, 0.02476, 0.9997, 0.9181, 0.9104, 0.9787, 0.8777, 0.8966, 0.006196, 0.0, 0.04716, 0.006196, 0.0]): _vg.add([_i], _w, 'REPLACE')
_vg = ob_horse.vertex_groups.new(name='FrontLowLeg.R')
for _i, _w in zip([236, 237, 238, 239, 240, 241, 242, 244, 245, 246, 247, 248, 249, 250, 251, 252, 253, 255, 256, 297, 298, 299, 300, 326, 327], [0.8731, 0.8772, 0.5117, 0.508, 0.9613, 0.9747, 0.05581, 0.1353, 0.8347, 0.9887, 0.9643, 0.9578, 0.9976, 0.8265, 0.1934, 0.2494, 0.9444, 0.07134, 0.05142, 0.2049, 0.02777, 0.08375, 0.8797, 0.1146, 0.1025]): _vg.add([_i], _w, 'REPLACE')
_vg = ob_horse.vertex_groups.new(name='BackLeg.R')
_vg = ob_horse.vertex_groups.new(name='BackUpLeg.R')
for _i, _w in zip([142, 144, 155, 156, 164, 165, 167, 170, 199, 200, 201, 202, 203, 204, 205, 206, 207, 208, 209, 210, 211, 212, 213, 322, 323], [0.1215, 0.06462, 0.825, 0.9831, 0.9763, 0.02709, 0.09874, 0.07296, 0.356, 0.1066, 0.01983, 0.1045, 0.282, 0.2717, 0.1703, 0.9767, 0.9738, 0.933, 0.9301, 0.9395, 0.9432, 0.04204, 0.05847, 0.1203, 0.1227]): _vg.add([_i], _w, 'REPLACE')
_vg = ob_horse.vertex_groups.new(name='BackLowLeg.R')
for _i, _w in zip([207, 208, 209, 210, 211, 212, 213, 214, 215, 216, 217, 219, 220, 221, 222, 223, 224, 225, 226, 227, 228, 229, 301, 302, 303, 304, 322, 323], [0.0002848, 0.06517, 0.06751, 0.06164, 0.05692, 0.9539, 0.9414, 0.9958, 0.9945, 0.979, 0.9797, 0.1389, 0.7802, 0.2709, 0.9775, 0.9741, 0.9526, 0.9624, 0.9197, 0.6766, 0.2316, 0.7435, 0.8364, 0.2295, 0.0174, 0.3585, 0.8793, 0.877]): _vg.add([_i], _w, 'REPLACE')
_vg = ob_horse.vertex_groups.new(name='FrontLeg.L')
for _i, _w in zip([0, 2, 12, 13, 14, 20, 21, 24, 67, 68, 69, 70, 71, 92, 139, 161, 162, 174, 175, 179, 230, 231, 332, 334, 335, 341, 344, 345, 346], [0.1216, 0.003763, 0.01214, 0.1449, 0.8453, 0.1856, 0.7987, 0.04917, 0.7049, 0.1154, 0.3182, 0.1153, 0.2507, 0.01182, 0.07229, 0.1033, 0.676, 0.1142, 0.6857, 0.03863, 0.003802, 0.2486, 0.09281, 0.4239, 0.3622, 0.0571, 0.822, 0.6809, 0.1087]): _vg.add([_i], _w, 'REPLACE')
_vg = ob_horse.vertex_groups.new(name='FrontUpLeg.L')
for _i, _w in zip([0, 12, 13, 14, 20, 21, 67, 68, 69, 70, 71, 72, 73, 74, 75, 76, 90, 91, 92, 93, 161, 162, 174, 175, 231, 236, 238, 239, 240, 241, 242, 243, 247, 248, 251, 252, 254, 256, 257, 298, 299, 324, 325, 326, 327, 332, 334, 335, 344, 345, 346], [0.002041, 0.01049, 0.0, 0.0, 0.0, 0.0, 0.0, 0.8544, 0.0, 0.8538, 0.0, 0.1272, 0.1286, 0.4783, 0.4974, 0.05346, 0.9958, 0.9122, 0.9182, 0.9901, 0.0, 0.0, 0.0, 0.0, 0.0, 0.0, 0.0, 0.0, 0.0, 0.0, 0.0, 0.0, 0.0, 0.0, 0.0, 0.0, 0.0, 0.0, 0.0, 0.0, 0.0, 0.9236, 0.861, 0.0, 0.0, 0.05276, 0.01425, 0.0, 0.0, 0.0, 0.0]): _vg.add([_i], _w, 'REPLACE')
_vg = ob_horse.vertex_groups.new(name='FrontLowLeg.L')
for _i, _w in zip([72, 73, 74, 75, 76, 77, 78, 80, 81, 82, 83, 84, 85, 86, 87, 88, 89, 91, 92, 121, 123, 124, 324, 325], [0.871, 0.8711, 0.5214, 0.5025, 0.9441, 0.9872, 0.0783, 0.09022, 0.7838, 0.9917, 0.9677, 0.946, 0.9931, 0.8498, 0.1759, 0.2766, 0.9232, 0.07648, 0.04454, 0.1485, 0.1135, 0.8354, 0.07305, 0.1378]): _vg.add([_i], _w, 'REPLACE')
_vg = ob_horse.vertex_groups.new(name='BackLeg.L')
_vg = ob_horse.vertex_groups.new(name='BackUpLeg.L')
for _i, _w in zip([1, 3, 5, 8, 9, 10, 11, 15, 16, 17, 18, 36, 37, 38, 39, 40, 41, 42, 43, 44, 45, 46, 47, 48, 49, 50, 153, 320, 321], [0.1244, 0.06183, 0.0, 0.0, 0.859, 0.5205, 0.01144, 0.6817, 0.05092, 0.0, 0.0, 0.3574, 0.1183, 0.0, 0.0, 0.08098, 0.06084, 0.02536, 0.971, 0.9784, 0.926, 0.9359, 0.9549, 0.9269, 0.07327, 0.02225, 0.0, 0.1112, 0.1321]): _vg.add([_i], _w, 'REPLACE')
_vg = ob_horse.vertex_groups.new(name='BackLowLeg.L')
for _i, _w in zip([43, 45, 46, 47, 48, 49, 50, 51, 52, 53, 54, 56, 57, 58, 59, 60, 61, 62, 63, 64, 65, 66, 125, 126, 127, 128, 320, 321], [0.004312, 0.07189, 0.06202, 0.0421, 0.07311, 0.9263, 0.9638, 0.9892, 0.9973, 0.9782, 0.9759, 0.02827, 0.392, 0.2284, 0.9647, 0.966, 0.9186, 0.9461, 0.851, 0.2146, 0.213, 0.714, 0.6417, 0.06533, 0.04375, 0.3309, 0.8884, 0.8673]): _vg.add([_i], _w, 'REPLACE')
_vg = ob_horse.vertex_groups.new(name='Back')
for _i, _w in zip([1, 3, 5, 6, 7, 8, 10, 11, 16, 17, 18, 36, 37, 38, 39, 40, 41, 42, 94, 140, 142, 144, 146, 148, 149, 150, 151, 152, 153, 157, 158, 161, 163, 165, 167, 168, 169, 170, 199, 200, 201, 202, 203, 204, 205, 258, 259, 260], [0.3425, 0.5203, 0.3981, 0.06568, 0.1154, 0.1023, 0.0, 0.1898, 0.1315, 0.0, 0.0, 0.1343, 0.512, 0.4304, 0.0, 0.0, 0.0, 0.0, 0.05644, 0.1018, 0.3587, 0.5151, 0.403, 0.3506, 0.004285, 0.06752, 0.106, 0.09894, 0.08587, 0.1945, 0.1092, 0.0, 0.1167, 0.139, 0.1922, 0.6513, 0.473, 0.4123, 0.1418, 0.5275, 0.4434, 0.1821, 0.1501, 0.09948, 0.2947, 0.1371, 0.05147, 0.0371]): _vg.add([_i], _w, 'REPLACE')
_vg = ob_horse.vertex_groups.new(name='Tail1')
for _i, _w in zip([3, 5, 8, 11, 16, 17, 18, 37, 38, 39, 40, 41, 42, 94, 95, 96, 97, 144, 146, 148, 152, 153, 157, 158, 165, 166, 167, 168, 169, 170, 200, 201, 202, 203, 204, 205, 258, 259, 260, 261, 263, 264, 266, 267, 269, 270, 328, 329, 331], [0.01163, 0.1303, 0.006199, 0.6121, 0.6786, 0.06056, 0.2549, 0.04952, 0.2455, 0.4737, 0.1283, 0.05211, 0.1754, 0.8618, 0.8219, 0.2348, 0.008962, 0.009523, 0.1294, 0.1759, 0.004416, 0.01507, 0.6224, 0.7683, 0.7021, 0.2249, 0.06222, 0.05355, 0.4038, 0.2597, 0.04815, 0.2466, 0.4888, 0.1345, 0.05465, 0.1934, 0.7828, 0.8847, 0.9116, 0.8033, 0.838, 0.9654, 0.2244, 0.4921, 0.00201, 0.001148, 0.004481, 0.000574, 0.001005]): _vg.add([_i], _w, 'REPLACE')
_vg = ob_horse.vertex_groups.new(name='Tail2')
for _i, _w in zip([94, 95, 96, 97, 166, 258, 261, 262, 263, 266, 267, 269, 270, 272, 328, 329, 330, 331], [0.003988, 0.1568, 0.752, 0.9327, 0.7616, 0.03327, 0.1712, 0.9468, 0.1455, 0.7647, 0.5075, 0.9389, 0.9619, 0.04846, 0.4663, 0.5052, 0.4734, 0.4695]): _vg.add([_i], _w, 'REPLACE')
_vg = ob_horse.vertex_groups.new(name='Tail3')
_vg = ob_horse.vertex_groups.new(name='Tail4')
for _i, _w in zip([97, 98, 262, 265, 268, 269, 271, 272, 328, 329, 330, 331], [0.02409, 0.9781, 0.01177, 0.9895, 0.9998, 0.019, 0.9811, 0.9494, 0.5011, 0.4747, 0.5007, 0.5]): _vg.add([_i], _w, 'REPLACE')
_vg = ob_horse.vertex_groups.new(name='Shoulders')
for _i, _w in zip([4, 12, 13, 19, 20, 21, 22, 23, 24, 27, 69, 71, 129, 130, 131, 132, 134, 135, 136, 138, 145, 147, 159, 160, 171, 172, 173, 174, 175, 176, 177, 178, 179, 182, 183, 233, 235, 273, 305, 306, 307, 308, 310, 311, 312, 313, 314, 315, 319, 332, 333, 334, 335, 336, 337, 338, 339, 340, 341, 342, 343, 344, 345, 346], [0.07679, 0.5866, 0.1373, 0.4833, 0.4907, 0.05444, 0.09176, 0.2798, 0.5566, 0.08904, 0.08032, 0.2442, 0.4998, 0.05618, 0.7107, 0.6709, 0.5005, 0.3591, 0.04499, 0.3845, 0.07345, 0.08921, 0.6026, 0.1292, 0.7144, 0.4895, 0.5335, 0.05833, 0.05238, 0.0813, 0.2689, 0.5624, 0.6986, 0.08651, 0.1196, 0.0812, 0.2655, 0.02023, 0.5022, 0.05133, 0.7142, 0.6783, 0.5041, 0.6749, 0.3633, 0.2962, 0.0411, 0.02736, 0.393, 0.3853, 0.2875, 0.3055, 0.3755, 0.278, 0.1618, 0.2021, 0.4012, 0.2854, 0.3104, 0.2768, 0.2022, 0.02722, 0.02619, 0.02917]): _vg.add([_i], _w, 'REPLACE')
_vg = ob_horse.vertex_groups.new(name='Neck')
for _i, _w in zip([12, 19, 20, 22, 23, 24, 25, 26, 27, 28, 29, 71, 99, 101, 102, 103, 104, 105, 106, 107, 108, 109, 110, 111, 112, 113, 114, 115, 116, 117, 118, 119, 120, 129, 130, 131, 132, 133, 134, 135, 136, 137, 138, 159, 171, 172, 173, 176, 177, 178, 179, 180, 181, 182, 183, 184, 185, 186, 235, 274, 277, 278, 279, 280, 281, 282, 283, 284, 285, 286, 287, 288, 289, 290, 291, 292, 293, 294, 295, 296, 305, 306, 307, 308, 309, 310, 311, 312, 313, 314, 315, 316, 317, 318, 319, 332, 333, 334, 335, 336, 337, 338, 339, 340, 341, 342, 343], [0.1444, 0.4629, 0.1132, 0.8592, 0.6181, 0.2957, 0.4187, 0.1929, 0.1083, 0.1664, 0.05245, 0.05432, 0.02055, 0.1946, 0.1541, 0.2304, 0.1901, 0.1995, 0.1725, 0.1841, 0.1849, 0.1808, 0.1834, 0.1874, 0.1773, 0.1872, 0.1621, 0.1725, 0.1837, 0.1797, 0.1824, 0.1781, 0.1807, 0.4643, 0.8944, 0.1384, 0.2217, 0.461, 0.4595, 0.6065, 0.8918, 0.499, 0.5776, 0.1385, 0.1362, 0.4653, 0.107, 0.8739, 0.6408, 0.2986, 0.1625, 0.4172, 0.1777, 0.1015, 0.06946, 0.1834, 0.1619, 0.03924, 0.05147, 0.01134, 0.1822, 0.1551, 0.2115, 0.1816, 0.189, 0.1695, 0.1777, 0.1784, 0.1754, 0.1773, 0.1776, 0.1719, 0.1795, 0.1627, 0.1696, 0.1774, 0.1746, 0.1766, 0.1733, 0.1753, 0.4639, 0.9012, 0.1366, 0.2168, 0.4612, 0.4578, 0.2239, 0.603, 0.672, 0.8946, 0.8941, 0.4992, 0.4928, 0.3265, 0.5693, 0.3656, 0.6611, 0.1479, 0.08125, 0.6793, 0.783, 0.7492, 0.3739, 0.6696, 0.1493, 0.6825, 0.7488]): _vg.add([_i], _w, 'REPLACE')
_vg = ob_horse.vertex_groups.new(name='Head')
for _i, _w in zip([22, 23, 24, 25, 26, 27, 28, 29, 30, 31, 32, 33, 34, 35, 99, 100, 101, 102, 103, 104, 105, 106, 107, 108, 109, 110, 111, 112, 113, 114, 115, 116, 117, 118, 119, 120, 130, 133, 136, 137, 176, 177, 178, 179, 180, 181, 182, 183, 184, 185, 186, 187, 188, 189, 190, 191, 192, 193, 194, 195, 196, 197, 198, 273, 274, 275, 276, 277, 278, 279, 280, 281, 282, 283, 284, 285, 286, 287, 288, 289, 290, 291, 292, 293, 294, 295, 296, 306, 309, 314, 315, 316, 317, 318, 332, 333, 334, 335, 336, 337, 338, 339, 340, 341, 342, 343], [0.06729, 0.08687, 0.07189, 0.5951, 0.7924, 0.7919, 0.8353, 0.9393, 0.9997, 0.9927, 0.9996, 0.9997, 0.9999, 0.9998, 0.9394, 0.9778, 0.8078, 0.8477, 0.7726, 0.8121, 0.803, 0.8295, 0.8181, 0.8173, 0.8213, 0.8188, 0.8148, 0.8246, 0.815, 0.8397, 0.8295, 0.8184, 0.8224, 0.8197, 0.824, 0.8214, 0.0575, 0.5416, 0.06425, 0.5005, 0.06166, 0.08115, 0.06762, 0.0607, 0.5962, 0.8122, 0.8021, 0.7973, 0.8179, 0.8398, 0.949, 0.9998, 0.9993, 0.9894, 0.9944, 0.9998, 0.9996, 0.9998, 0.9999, 0.9999, 0.9999, 0.9998, 0.9998, 0.9367, 0.9463, 0.987, 0.9816, 0.8198, 0.8467, 0.7922, 0.8208, 0.8138, 0.8327, 0.8247, 0.824, 0.8269, 0.8251, 0.8244, 0.83, 0.8229, 0.8391, 0.8326, 0.825, 0.8277, 0.8258, 0.8289, 0.827, 0.05472, 0.5413, 0.06306, 0.06952, 0.5004, 0.5065, 0.6741, 0.04344, 0.03364, 0.03595, 0.03035, 0.02875, 0.03476, 0.03213, 0.04058, 0.03083, 0.03381, 0.02736, 0.03153]): _vg.add([_i], _w, 'REPLACE')
_vg = ob_horse.vertex_groups.new(name='Hips')
for _i, _w in zip([1, 2, 3, 4, 5, 6, 7, 8, 11, 36, 37, 38, 39, 140, 142, 143, 144, 145, 146, 147, 148, 149, 150, 151, 152, 153, 154, 157, 158, 199, 200, 201, 202, 260], [0.1293, 0.06708, 0.2379, 0.07889, 0.3979, 0.146, 0.6556, 0.7275, 0.1057, 0.04192, 0.1342, 0.2051, 0.04299, 0.5623, 0.1269, 0.06025, 0.2443, 0.0742, 0.4005, 0.07922, 0.4332, 0.1225, 0.1517, 0.6801, 0.7383, 0.7539, 0.01105, 0.104, 0.1029, 0.04263, 0.1451, 0.2048, 0.04157, 0.008146]): _vg.add([_i], _w, 'REPLACE')
_vg = ob_horse.vertex_groups.new(name='Torso')
for _i, _w in zip([0, 2, 3, 4, 6, 7, 8, 12, 13, 20, 67, 69, 71, 131, 132, 139, 141, 143, 144, 145, 147, 150, 151, 152, 153, 159, 160, 171, 173, 230, 231, 233, 235, 307, 308, 311, 332, 339], [0.1041, 0.7756, 0.007349, 0.7768, 0.01741, 0.0946, 0.09338, 0.1881, 0.5344, 0.07679, 0.01615, 0.1912, 0.07882, 0.1171, 0.08124, 0.09387, 0.1082, 0.8092, 0.005085, 0.7944, 0.7815, 0.01826, 0.09111, 0.09159, 0.09582, 0.1913, 0.5914, 0.1171, 0.07711, 0.02017, 0.1854, 0.2126, 0.08421, 0.1172, 0.07996, 0.07668, 0.0384, 0.03856]): _vg.add([_i], _w, 'REPLACE')
_vg = ob_horse.vertex_groups.new(name='BackFoot.R')
for _i, _w in zip([218, 219, 220, 221, 223, 224, 225, 226, 227, 228, 229, 301, 302, 303, 304], [1.0, 1.0, 1.0, 1.0, 0.00136, 0.04486, 0.02153, 0.173, 0.3234, 0.7685, 0.8527, 1.0, 0.7705, 1.0, 1.0]): _vg.add([_i], _w, 'REPLACE')
_vg = ob_horse.vertex_groups.new(name='FrontFoot.L')
for _i, _w in zip([78, 79, 80, 81, 83, 84, 86, 87, 88, 89, 121, 122, 123, 124], [0.9217, 0.9892, 1.0, 1.0, 0.01452, 0.054, 0.1502, 0.8241, 0.7234, 0.0765, 1.0, 0.9808, 1.0, 1.0]): _vg.add([_i], _w, 'REPLACE')
_vg = ob_horse.vertex_groups.new(name='BackFoot.L')
for _i, _w in zip([55, 56, 57, 58, 59, 60, 61, 62, 63, 64, 65, 66, 125, 126, 127, 128], [1.0, 0.9609, 1.0, 1.0, 0.01772, 0.01784, 0.08123, 0.05171, 0.1485, 0.7854, 0.7871, 0.2853, 1.0, 0.9347, 1.0, 0.672]): _vg.add([_i], _w, 'REPLACE')
_m = ob_horse.modifiers.new('Armature', 'ARMATURE')
_m.object = ob_armature
_m.use_deform_preserve_volume = True
_m = ob_horse.modifiers.new('Subdivision', 'SUBSURF')
_m.uv_smooth = 'PRESERVE_CORNERS'

# ---- collection membership
col_collection_1.objects.link(ob_armature)
col_collection_1.objects.link(ob_horse)

# ---- scene / render settings (as saved in the file)
scene.frame_start = 1; scene.frame_end = 39; scene.frame_set(0)
scene.render.engine = 'BLENDER_EEVEE_NEXT'
scene.render.dither_intensity = 0.0
scene.cycles.samples = 200
scene.cycles.sampling_pattern = 'TABULATED_SOBOL'
scene.cycles.light_sampling_threshold = 0.0
scene.cycles.use_adaptive_sampling = False
scene.cycles.use_light_tree = False
scene.cycles.caustics_reflective = False
scene.cycles.caustics_refractive = False
scene.cycles.blur_glossy = 0.0
scene.cycles.max_bounces = 2
scene.cycles.pixel_filter_type = 'GAUSSIAN'
scene.cycles.sample_clamp_indirect = 0.0
scene.view_settings.view_transform = 'Standard'
bpy.context.view_layer.update()

# ---- added for rendering (the .blend has no active camera): camera
cam_auto = bpy.data.cameras.new('AutoCamera')
cam_auto.lens = 50.0
cam_auto.sensor_width = 36.0
cam_auto.clip_end = 1000.0
ob_auto_camera = bpy.data.objects.new('AutoCamera', cam_auto)
scene.collection.objects.link(ob_auto_camera)
ob_auto_camera.location = (10.9366, -13.6167, 12.2175)
ob_auto_camera.rotation_euler = (1.09748, -7.21219e-08, 0.694738)
scene.camera = ob_auto_camera
bpy.context.view_layer.update()
